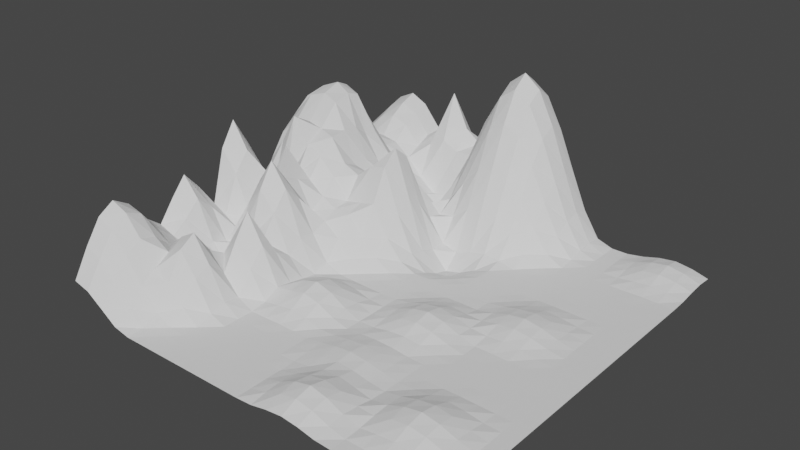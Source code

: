 # Source: Terrain.blend  (saved by Blender 2.82.7; exported with 4.5.12 LTS)
import bpy
from mathutils import Matrix  # noqa: F401  (used for matrix-valued properties, if any)

bpy.ops.wm.read_factory_settings(use_empty=True)
scene = bpy.context.scene
scene.name = 'Scene'

# ---- collections
col_collection = bpy.data.collections.new('Collection'); scene.collection.children.link(col_collection)

# ---- world
world_world = bpy.data.worlds.new('World'); scene.world = world_world
world_world.use_nodes = True; world_world.node_tree.nodes.clear()
_N = world_world.node_tree.nodes; _L = world_world.node_tree.links
n0 = _N.new('ShaderNodeOutputWorld'); n0.name = 'World Output'; n0.location = (300, 300)
n1 = _N.new('ShaderNodeBackground'); n1.name = 'Background'; n1.location = (10, 300)
n1.inputs[0].default_value = (0.05088, 0.05088, 0.05088, 1.0)
_L.new(n1.outputs[0], n0.inputs[0])
n0.is_active_output = True
world_world.color = (0.05088, 0.05088, 0.05088)
world_world.use_sun_shadow = False
world_world.sun_shadow_jitter_overblur = 0.0

# ---- meshes
me_plane = bpy.data.meshes.new('Plane')
me_plane.from_pydata([(-25.0, -25.0, 3.817), (25.0, -25.0, 0.0), (-25.0, 25.0, 5.824), (25.0, 25.0, 0.3482), (-25.0, 23.0, 5.553), (-25.0, 21.0, 5.794), (-25.0, 19.0, 6.236), (-25.0, 17.0, 9.274), (-25.04, 15.11, 12.34), (-25.21, 13.64, 14.14), (-25.29, 11.89, 14.42), (-25.18, 9.558, 12.84), (-25.01, 7.042, 11.11), (-25.0, 5.0, 8.372), (-25.0, 3.0, 5.166), (-25.0, 1.0, 11.71), (-25.0, -1.0, 15.18), (-25.0, -3.0, 12.17), (-25.0, -5.0, 5.221), (-25.0, -7.0, 8.543), (-25.0, -9.0, 10.85), (-25.0, -11.0, 8.543), (-25.0, -13.0, 5.971), (-25.0, -15.0, 7.532), (-25.0, -17.0, 10.09), (-25.0, -19.0, 11.27), (-25.0, -21.0, 10.06), (-25.0, -23.0, 7.2), (25.0, -23.0, 0.0), (25.0, -21.0, 0.0), (25.0, -19.0, 0.0), (25.0, -17.0, 0.0), (25.0, -15.0, 0.0), (25.0, -13.0, 0.0), (25.0, -11.0, 0.0), (25.0, -9.0, 0.0), (25.0, -7.0, 0.0), (25.0, -5.0, 0.0), (25.0, -3.0, 0.0), (25.0, -1.0, 0.0), (25.0, 1.0, 0.0), (25.0, 3.0, 0.0), (25.0, 5.0, 0.0), (25.0, 7.0, 0.0), (25.0, 9.0, 0.0), (25.0, 11.0, 0.0), (25.0, 13.0, 0.0), (25.0, 15.0, 0.0), (25.0, 17.0, 0.0), (25.0, 19.0, 0.08139), (25.0, 21.0, 0.3482), (25.0, 23.0, 0.4857), (-22.92, -25.0, 3.253), (-20.83, -25.0, 1.867), (-18.75, -25.0, 0.4505), (-16.67, -25.0, 0.0), (-14.58, -25.0, 0.0), (-12.5, -25.0, 0.0), (-10.42, -25.0, 0.0), (-8.333, -25.0, 0.0), (-6.25, -25.0, 0.0), (-4.167, -25.0, 0.0), (-2.083, -25.0, 0.0), (1.192e-06, -25.0, 0.0), (2.083, -25.0, 0.1143), (4.167, -25.0, 0.5346), (6.25, -25.0, 0.7564), (8.333, -25.0, 0.5346), (10.42, -25.0, 0.1143), (12.5, -25.0, 0.0), (14.58, -25.0, 0.0), (16.67, -25.0, 0.0), (18.75, -25.0, 0.0), (20.83, -25.0, 0.0), (22.92, -25.0, 0.0), (22.92, 25.0, 0.9064), (20.83, 25.0, 1.179), (18.75, 25.0, 0.9064), (16.67, 25.0, 0.3482), (14.58, 25.0, 0.002667), (12.5, 25.0, 0.0), (10.42, 25.0, 0.677), (8.333, 25.0, 3.871), (6.25, 25.0, 8.537), (4.167, 25.0, 13.39), (2.083, 25.0, 17.15), (-1.192e-06, 25.0, 18.61), (-2.083, 25.0, 17.15), (-4.167, 25.0, 13.39), (-6.25, 25.0, 8.537), (-8.333, 25.0, 8.337), (-10.42, 25.0, 11.12), (-12.5, 25.0, 7.458), (-14.58, 25.0, 9.033), (-16.67, 25.0, 11.55), (-18.75, 25.0, 12.57), (-20.83, 25.0, 11.55), (-22.92, 25.0, 9.033), (22.92, -23.0, 0.0), (20.83, -23.0, 0.0), (18.75, -23.0, 0.01482), (16.67, -23.0, 0.05345), (14.58, -23.0, 0.01482), (12.5, -23.0, 0.003745), (10.42, -23.0, 0.4889), (8.333, -23.0, 1.273), (6.25, -23.0, 1.655), (4.167, -23.0, 1.273), (2.083, -23.0, 0.4889), (-1.192e-06, -23.0, 0.003745), (-2.083, -23.0, 0.0), (-4.167, -23.0, 0.0), (-6.25, -23.0, 0.0), (-8.333, -23.0, 0.0), (-10.42, -23.0, 0.0), (-12.5, -23.0, 0.0), (-14.58, -23.0, 0.0), (-16.67, -23.0, 0.1443), (-18.75, -23.0, 1.795), (-20.83, -23.0, 4.208), (-22.92, -23.0, 6.342), (22.92, -21.0, 0.0), (20.83, -21.0, 0.08926), (18.75, -21.0, 0.4176), (16.67, -21.0, 0.5908), (14.58, -21.0, 0.4176), (12.5, -21.0, 0.1194), (10.42, -21.0, 0.6819), (8.333, -21.0, 1.622), (6.25, -21.0, 2.102), (4.167, -21.0, 1.622), (2.083, -21.0, 0.6819), (-1.192e-06, -21.0, 0.03027), (-2.083, -21.0, 0.0), (-4.167, -21.0, 0.0), (-6.25, -21.0, 0.0), (-8.333, -21.0, 0.0), (-10.42, -21.0, 0.0), (-12.5, -21.0, 0.0), (-14.58, -21.0, 0.1302), (-16.67, -21.0, 1.119), (-18.75, -21.0, 3.704), (-20.83, -21.0, 6.693), (-22.92, -21.0, 9.053), (22.92, -19.0, 0.002925), (20.83, -19.0, 0.3819), (18.75, -19.0, 0.994), (16.67, -19.0, 1.293), (14.58, -19.0, 0.994), (12.5, -19.0, 0.3851), (10.42, -19.0, 0.4918), (8.333, -19.0, 1.273), (6.25, -19.0, 1.664), (4.167, -19.0, 1.303), (2.083, -19.0, 0.4974), (-1.192e-06, -19.0, 0.003745), (-2.083, -19.0, 0.0), (-4.167, -19.0, 0.0), (-6.25, -19.0, 0.0), (-8.333, -19.0, 0.0), (-10.42, -19.0, 0.0), (-12.5, -19.0, 0.01522), (-14.58, -19.0, 1.605), (-16.67, -19.0, 3.922), (-18.75, -19.0, 5.001), (-20.83, -19.0, 7.961), (-22.92, -19.0, 10.44), (22.92, -17.0, 0.02364), (20.83, -17.0, 0.5326), (18.75, -17.0, 1.267), (16.67, -17.0, 1.642), (14.58, -17.0, 1.267), (12.5, -17.0, 0.5326), (10.42, -17.0, 0.1379), (8.333, -17.0, 0.5859), (6.25, -17.0, 0.9938), (4.167, -17.0, 0.8698), (2.083, -17.0, 0.3538), (-1.192e-06, -17.0, 0.05145), (-2.083, -17.0, 0.0), (-4.167, -17.0, 0.0), (-6.25, -17.0, 0.0), (-8.333, -17.0, 0.0), (-10.42, -17.0, 0.0), (-12.5, -17.0, 0.7932), (-14.58, -17.0, 4.366), (-16.67, -17.0, 7.241), (-18.75, -17.0, 6.189), (-20.83, -17.0, 7.392), (-22.92, -17.0, 9.558), (22.92, -15.0, 0.002925), (20.83, -15.0, 0.3819), (18.75, -15.0, 0.994), (16.67, -15.0, 1.293), (14.58, -15.0, 0.994), (12.5, -15.0, 0.3819), (10.42, -15.0, 0.004611), (8.333, -15.0, 0.2387), (6.25, -15.0, 0.6365), (4.167, -15.0, 0.7601), (2.083, -15.0, 0.5729), (-1.192e-06, -15.0, 0.2201), (-2.083, -15.0, 0.001686), (-4.167, -15.0, 0.0), (-6.25, -15.0, 0.0), (-8.333, -15.0, 0.0), (-10.42, -15.0, 0.0), (-12.5, -15.0, 1.283), (-14.58, -15.0, 5.284), (-16.67, -15.0, 8.463), (-18.75, -15.0, 7.315), (-20.83, -15.0, 5.458), (-22.92, -15.0, 6.908), (22.92, -13.0, 0.0), (20.83, -13.0, 0.08926), (18.75, -13.0, 0.4176), (16.67, -13.0, 0.5908), (14.58, -13.0, 0.4176), (12.5, -13.0, 0.08926), (10.42, -13.0, 0.01363), (8.333, -13.0, 0.307), (6.25, -13.0, 0.7303), (4.167, -13.0, 0.9464), (2.083, -13.0, 0.7303), (-1.192e-06, -13.0, 0.307), (-2.083, -13.0, 0.01363), (-4.167, -13.0, 0.02418), (-6.25, -13.0, 0.0872), (-8.333, -13.0, 0.02418), (-10.42, -13.0, 0.0), (-12.5, -13.0, 1.002), (-14.58, -13.0, 3.337), (-16.67, -13.0, 5.491), (-18.75, -13.0, 5.018), (-20.83, -13.0, 3.709), (-22.92, -13.0, 5.205), (22.92, -11.0, 0.0), (20.83, -11.0, 0.0), (18.75, -11.0, 0.01482), (16.67, -11.0, 0.05345), (14.58, -11.0, 0.01482), (12.5, -11.0, 0.0), (10.42, -11.0, 0.001686), (8.333, -11.0, 0.2201), (6.25, -11.0, 0.5729), (4.167, -11.0, 0.7452), (2.083, -11.0, 0.5729), (-1.192e-06, -11.0, 0.2201), (-2.083, -11.0, 0.1473), (-4.167, -11.0, 0.6812), (-6.25, -11.0, 0.9639), (-8.333, -11.0, 0.6812), (-10.42, -11.0, 0.3386), (-12.5, -11.0, 3.672), (-14.58, -11.0, 6.592), (-16.67, -11.0, 4.327), (-18.75, -11.0, 1.127), (-20.83, -11.0, 2.653), (-22.92, -11.0, 6.568), (22.92, -9.0, 0.0), (20.83, -9.0, 0.0), (18.75, -9.0, 0.0), (16.67, -9.0, 0.0), (14.58, -9.0, 0.0), (12.5, -9.0, 0.0), (10.42, -9.0, 0.0), (8.333, -9.0, 0.06773), (6.25, -9.0, 0.2987), (4.167, -9.0, 0.3561), (2.083, -9.0, 0.2407), (-1.192e-06, -9.0, 0.05621), (-2.083, -9.0, 0.623), (-4.167, -9.0, 1.622), (-6.25, -9.0, 2.109), (-8.333, -9.0, 1.622), (-10.42, -9.0, 1.335), (-12.5, -9.0, 5.868), (-14.58, -9.0, 9.425), (-16.67, -9.0, 6.223), (-18.75, -9.0, 1.027), (-20.83, -9.0, 3.519), (-22.92, -9.0, 8.373), (22.92, -7.0, 0.0), (20.83, -7.0, 0.0), (18.75, -7.0, 0.0), (16.67, -7.0, 0.0), (14.58, -7.0, 0.0), (12.5, -7.0, 0.0), (10.42, -7.0, 0.09814), (8.333, -7.0, 0.4591), (6.25, -7.0, 0.6581), (4.167, -7.0, 0.4899), (2.083, -7.0, 0.1067), (-1.192e-06, -7.0, 0.03857), (-2.083, -7.0, 0.8689), (-4.167, -7.0, 2.067), (-6.25, -7.0, 2.679), (-8.333, -7.0, 2.067), (-10.42, -7.0, 1.012), (-12.5, -7.0, 4.218), (-14.58, -7.0, 4.883), (-16.67, -7.0, 4.549), (-18.75, -7.0, 3.235), (-20.83, -7.0, 2.732), (-22.92, -7.0, 6.568), (22.92, -5.0, 0.0), (20.83, -5.0, 0.0), (18.75, -5.0, 0.0), (16.67, -5.0, 0.0), (14.58, -5.0, 0.0), (12.5, -5.0, 0.003216), (10.42, -5.0, 0.4199), (8.333, -5.0, 1.093), (6.25, -5.0, 1.421), (4.167, -5.0, 1.093), (2.083, -5.0, 0.4199), (-1.192e-06, -5.0, 0.007988), (-2.083, -5.0, 0.623), (-4.167, -5.0, 1.622), (-6.25, -5.0, 2.109), (-8.333, -5.0, 1.622), (-10.42, -5.0, 0.6425), (-12.5, -5.0, 2.943), (-14.58, -5.0, 7.657), (-16.67, -5.0, 9.962), (-18.75, -5.0, 7.657), (-20.83, -5.0, 3.508), (-22.92, -5.0, 4.683), (22.92, -3.0, 0.0), (20.83, -3.0, 0.0), (18.75, -3.0, 0.0), (16.67, -3.0, 0.0126), (14.58, -3.0, 0.04543), (12.5, -3.0, 0.03859), (10.42, -3.0, 0.5856), (8.333, -3.0, 1.393), (6.25, -3.0, 1.805), (4.167, -3.0, 1.393), (2.083, -3.0, 0.5856), (-1.192e-06, -3.0, 0.02599), (-2.083, -3.0, 0.1456), (-4.167, -3.0, 0.6812), (-6.25, -3.0, 0.9639), (-8.333, -3.0, 0.6812), (-10.42, -3.0, 0.3279), (-12.5, -3.0, 4.24), (-14.58, -3.0, 10.02), (-16.67, -3.0, 12.92), (-18.75, -3.0, 9.913), (-20.83, -3.0, 4.474), (-22.92, -3.0, 9.381), (22.92, -1.0, 0.0), (20.83, -1.0, 0.0), (18.75, -1.0, 0.07586), (16.67, -1.0, 0.3549), (14.58, -1.0, 0.5021), (12.5, -1.0, 0.3577), (10.42, -1.0, 0.4955), (8.333, -1.0, 1.093), (6.25, -1.0, 1.421), (4.167, -1.0, 1.093), (2.083, -1.0, 0.4199), (-1.192e-06, -1.0, 0.003216), (-2.083, -1.0, 0.0), (-4.167, -1.0, 0.02418), (-6.25, -1.0, 0.0872), (-8.333, -1.0, 0.177), (-10.42, -1.0, 1.014), (-12.5, -1.0, 4.166), (-14.58, -1.0, 8.121), (-16.67, -1.0, 10.03), (-18.75, -1.0, 8.317), (-20.83, -1.0, 5.84), (-22.92, -1.0, 11.86), (22.92, 1.0, 0.0), (20.83, 1.0, 0.002486), (18.75, 1.0, 0.3245), (16.67, 1.0, 0.8448), (14.58, 1.0, 1.099), (12.5, 1.0, 0.8448), (10.42, 1.0, 0.4209), (8.333, 1.0, 0.4616), (6.25, 1.0, 0.6496), (4.167, 1.0, 0.4591), (2.083, 1.0, 0.09814), (-1.192e-06, 1.0, 0.0), (-2.083, 1.0, 0.0), (-4.167, 1.0, 0.0), (-6.25, 1.0, 0.153), (-8.333, 1.0, 1.399), (-10.42, 1.0, 3.342), (-12.5, 1.0, 4.987), (-14.58, 1.0, 5.626), (-16.67, 1.0, 9.216), (-18.11, 0.7639, 13.18), (-20.83, 1.0, 8.023), (-22.92, 1.0, 9.015), (22.92, 3.0, 0.0), (20.83, 3.0, 0.02009), (18.75, 3.0, 0.4527), (16.67, 3.0, 1.077), (14.58, 3.0, 1.395), (12.5, 3.0, 1.077), (10.42, 3.0, 0.4527), (8.333, 3.0, 0.03638), (6.25, 3.0, 0.05876), (4.167, 3.0, 0.0163), (2.083, 3.0, 0.0), (-1.192e-06, 3.0, 0.0), (-2.083, 3.0, 0.0), (-4.167, 3.0, 0.106), (-6.25, 3.0, 1.399), (-8.333, 3.0, 3.342), (-10.42, 3.0, 5.774), (-12.5, 3.0, 5.848), (-14.58, 3.0, 6.802), (-16.67, 3.0, 8.413), (-18.75, 3.0, 8.606), (-20.83, 3.0, 6.442), (-22.92, 3.0, 5.626), (22.92, 5.0, 0.0), (20.83, 5.0, 0.002486), (18.75, 5.0, 0.3245), (16.67, 5.0, 0.8448), (14.58, 5.0, 1.099), (12.5, 5.0, 0.8448), (10.42, 5.0, 0.3245), (8.333, 5.0, 0.002486), (6.25, 5.0, 0.0), (4.167, 5.0, 0.0), (2.083, 5.0, 0.0), (-1.192e-06, 5.0, -0.02091), (-2.083, 5.0, -0.0754), (-4.167, 5.0, 0.7663), (-6.25, 5.0, 3.155), (-8.333, 5.0, 7.013), (-10.42, 5.0, 6.507), (-12.5, 5.0, 6.11), (-14.58, 5.0, 8.629), (-16.67, 5.0, 10.74), (-18.75, 5.0, 11.67), (-20.83, 5.0, 14.84), (-22.92, 5.0, 11.21), (22.92, 7.0, 0.0), (20.83, 7.0, 0.0), (18.75, 7.0, 0.07586), (16.67, 7.0, 0.3549), (14.58, 7.0, 0.5021), (12.5, 7.0, 0.3549), (10.42, 7.0, 0.07586), (8.333, 7.0, 0.0), (6.25, 7.0, 0.0), (4.167, 7.0, 0.0), (2.083, 7.0, -0.1259), (-1.192e-06, 7.0, -0.5891), (-2.083, 7.0, -0.816), (-4.167, 7.0, 1.03), (-6.25, 7.0, 5.505), (-8.333, 7.0, 11.03), (-10.42, 7.0, 10.44), (-12.5, 7.0, 8.809), (-14.58, 7.0, 9.711), (-16.71, 7.124, 12.55), (-18.95, 7.613, 12.9), (-21.13, 7.883, 13.21), (-23.12, 7.613, 12.91), (22.92, 9.0, 0.0), (20.83, 9.0, 0.0), (18.75, 9.0, 0.0), (16.67, 9.0, 0.0126), (14.58, 9.0, 0.04543), (12.5, 9.0, 0.0126), (10.42, 9.0, 0.0), (8.333, 9.0, 0.0), (6.25, 9.0, 0.0), (4.167, 9.0, -0.004126), (2.083, 9.0, -0.5388), (-1.192e-06, 9.0, -1.402), (-2.083, 9.0, -1.766), (-4.167, 9.0, 0.6748), (-6.25, 9.0, 6.885), (-8.333, 9.0, 12.77), (-10.42, 9.0, 10.39), (-12.5, 9.0, 8.299), (-14.58, 9.0, 8.804), (-16.84, 9.53, 12.61), (-19.3, 10.66, 15.3), (-21.55, 11.16, 15.87), (-23.47, 10.66, 15.3), (22.92, 11.0, 0.0), (20.83, 11.0, 0.0), (18.75, 11.0, 0.0), (16.67, 11.0, 0.0), (14.58, 11.0, 0.0), (12.5, 11.0, 0.0), (10.42, 11.0, 0.0), (8.333, 11.0, 0.0), (6.25, 11.0, 0.0), (4.167, 11.0, -0.03335), (2.083, 11.0, -0.7514), (-1.192e-06, 11.0, -1.788), (-2.083, 11.0, -2.299), (-4.167, 11.0, -0.051), (-6.25, 11.0, 5.439), (-8.333, 11.0, 11.12), (-10.42, 11.0, 8.212), (-12.5, 11.0, 5.891), (-14.58, 11.0, 8.826), (-16.89, 11.67, 12.31), (-19.45, 13.11, 15.78), (-21.74, 13.74, 16.54), (-23.62, 13.11, 15.82), (22.92, 13.0, 0.0), (20.83, 13.0, 0.0), (18.75, 13.0, 0.0), (16.67, 13.0, 0.0), (14.58, 13.0, 0.0), (12.5, 13.0, 0.0), (10.42, 13.0, 0.0), (8.333, 13.0, 0.0), (6.25, 13.0, 0.006667), (4.167, 13.0, 0.4663), (2.083, 13.0, 0.6329), (-1.192e-06, 13.0, 0.1528), (-2.083, 13.0, -0.5825), (-4.167, 13.0, -0.04913), (-6.25, 13.0, 2.978), (-8.333, 13.0, 7.033), (-10.42, 13.0, 7.857), (-12.5, 13.0, 6.257), (-14.58, 13.0, 8.214), (-16.76, 13.29, 11.0), (-19.3, 14.66, 15.3), (-21.55, 15.16, 15.87), (-23.47, 14.66, 15.3), (22.92, 15.0, 0.0), (20.83, 15.0, 0.0), (18.75, 15.0, 0.0), (16.67, 15.0, 0.0), (14.58, 15.0, 0.0), (12.5, 15.0, 0.0), (10.42, 15.0, 0.0), (8.333, 15.0, 0.05586), (6.25, 15.0, 1.194), (4.167, 15.0, 2.99), (2.083, 15.0, 4.508), (-1.192e-06, 15.0, 5.093), (-2.083, 15.0, 4.435), (-4.167, 15.0, 2.879), (-6.25, 15.0, 2.444), (-8.333, 15.0, 3.342), (-10.42, 15.0, 6.039), (-12.5, 15.0, 7.756), (-14.58, 15.0, 8.524), (-16.67, 15.02, 10.79), (-18.95, 15.61, 12.91), (-21.13, 15.88, 13.21), (-23.12, 15.61, 12.91), (22.92, 17.0, 0.01351), (20.83, 17.0, 0.04874), (18.75, 17.0, 0.01351), (16.67, 17.0, 0.0), (14.58, 17.0, 0.0), (12.5, 17.0, 0.0), (10.42, 17.0, 0.0), (8.333, 17.0, 1.049), (6.25, 17.0, 3.681), (4.167, 17.0, 6.709), (2.083, 17.0, 9.067), (-1.192e-06, 17.0, 9.955), (-2.083, 17.0, 9.067), (-4.167, 17.0, 6.709), (-6.25, 17.0, 3.831), (-8.333, 17.0, 2.337), (-10.42, 17.0, 3.342), (-12.5, 17.0, 5.082), (-14.58, 17.0, 6.321), (-16.67, 17.0, 8.378), (-18.75, 17.0, 9.274), (-20.83, 17.0, 9.274), (-22.92, 17.0, 9.274), (22.92, 19.0, 0.3808), (20.83, 19.0, 0.5387), (18.75, 19.0, 0.3808), (16.67, 19.0, 0.08139), (14.58, 19.0, 0.0), (12.5, 19.0, 0.0), (10.42, 19.0, 0.2349), (8.333, 19.0, 2.585), (6.25, 19.0, 6.433), (4.167, 19.0, 10.52), (2.083, 19.0, 13.66), (-1.192e-06, 19.0, 14.84), (-2.083, 19.0, 13.66), (-4.167, 19.0, 10.52), (-6.25, 19.0, 6.433), (-8.333, 19.0, 3.082), (-10.42, 19.0, 2.627), (-12.5, 19.0, 4.259), (-14.58, 19.0, 6.478), (-16.67, 19.0, 8.064), (-18.75, 19.0, 8.498), (-20.83, 19.0, 8.154), (-22.92, 19.0, 7.266), (22.92, 21.0, 0.9064), (20.83, 21.0, 1.179), (18.75, 21.0, 0.9064), (16.67, 21.0, 0.3482), (14.58, 21.0, 0.002667), (12.5, 21.0, 0.0), (10.42, 21.0, 0.677), (8.333, 21.0, 3.871), (6.25, 21.0, 8.537), (4.167, 21.0, 13.39), (2.083, 21.0, 17.15), (-1.192e-06, 21.0, 18.61), (-2.083, 21.0, 17.15), (-4.167, 21.0, 13.39), (-6.25, 21.0, 8.537), (-8.333, 21.0, 8.308), (-10.42, 21.0, 9.258), (-12.5, 21.0, 8.341), (-14.58, 21.0, 7.439), (-16.67, 21.0, 9.851), (-18.75, 21.0, 10.67), (-20.83, 21.0, 9.982), (-22.92, 21.0, 8.164), (22.92, 23.0, 1.155), (20.83, 23.0, 1.497), (18.75, 23.0, 1.155), (16.67, 23.0, 0.4857), (14.58, 23.0, 0.02156), (12.5, 23.0, 0.0), (10.42, 23.0, 0.8775), (8.333, 23.0, 4.365), (6.25, 23.0, 9.323), (4.167, 23.0, 14.46), (2.083, 23.0, 18.49), (-1.192e-06, 23.0, 20.12), (-2.083, 23.0, 18.49), (-4.167, 23.0, 14.46), (-6.25, 23.0, 9.323), (-8.333, 23.0, 10.82), (-10.42, 23.0, 15.11), (-12.5, 23.0, 9.778), (-14.58, 23.0, 8.363), (-16.67, 23.0, 10.83), (-18.75, 23.0, 11.84), (-20.83, 23.0, 10.93), (-22.92, 23.0, 8.581)], [], [(627, 51, 3, 75), (74, 1, 28, 98), (98, 28, 29, 121), (121, 29, 30, 144), (144, 30, 31, 167), (167, 31, 32, 190), (190, 32, 33, 213), (213, 33, 34, 236), (236, 34, 35, 259), (259, 35, 36, 282), (282, 36, 37, 305), (305, 37, 38, 328), (328, 38, 39, 351), (351, 39, 40, 374), (374, 40, 41, 397), (397, 41, 42, 420), (420, 42, 43, 443), (443, 43, 44, 466), (466, 44, 45, 489), (489, 45, 46, 512), (512, 46, 47, 535), (535, 47, 48, 558), (558, 48, 49, 581), (581, 49, 50, 604), (604, 50, 51, 627), (5, 626, 649, 4), (626, 625, 648, 649), (625, 624, 647, 648), (624, 623, 646, 647), (623, 622, 645, 646), (622, 621, 644, 645), (621, 620, 643, 644), (620, 619, 642, 643), (619, 618, 641, 642), (618, 617, 640, 641), (617, 616, 639, 640), (616, 615, 638, 639), (615, 614, 637, 638), (614, 613, 636, 637), (613, 612, 635, 636), (612, 611, 634, 635), (611, 610, 633, 634), (610, 609, 632, 633), (609, 608, 631, 632), (608, 607, 630, 631), (607, 606, 629, 630), (606, 605, 628, 629), (605, 604, 627, 628), (6, 603, 626, 5), (603, 602, 625, 626), (602, 601, 624, 625), (601, 600, 623, 624), (600, 599, 622, 623), (599, 598, 621, 622), (598, 597, 620, 621), (597, 596, 619, 620), (596, 595, 618, 619), (595, 594, 617, 618), (594, 593, 616, 617), (593, 592, 615, 616), (592, 591, 614, 615), (591, 590, 613, 614), (590, 589, 612, 613), (589, 588, 611, 612), (588, 587, 610, 611), (587, 586, 609, 610), (586, 585, 608, 609), (585, 584, 607, 608), (584, 583, 606, 607), (583, 582, 605, 606), (582, 581, 604, 605), (7, 580, 603, 6), (580, 579, 602, 603), (579, 578, 601, 602), (578, 577, 600, 601), (577, 576, 599, 600), (576, 575, 598, 599), (575, 574, 597, 598), (574, 573, 596, 597), (573, 572, 595, 596), (572, 571, 594, 595), (571, 570, 593, 594), (570, 569, 592, 593), (569, 568, 591, 592), (568, 567, 590, 591), (567, 566, 589, 590), (566, 565, 588, 589), (565, 564, 587, 588), (564, 563, 586, 587), (563, 562, 585, 586), (562, 561, 584, 585), (561, 560, 583, 584), (560, 559, 582, 583), (559, 558, 581, 582), (8, 557, 580, 7), (557, 556, 579, 580), (556, 555, 578, 579), (555, 554, 577, 578), (554, 553, 576, 577), (553, 552, 575, 576), (552, 551, 574, 575), (551, 550, 573, 574), (550, 549, 572, 573), (549, 548, 571, 572), (548, 547, 570, 571), (547, 546, 569, 570), (546, 545, 568, 569), (545, 544, 567, 568), (544, 543, 566, 567), (543, 542, 565, 566), (542, 541, 564, 565), (541, 540, 563, 564), (540, 539, 562, 563), (539, 538, 561, 562), (538, 537, 560, 561), (537, 536, 559, 560), (536, 535, 558, 559), (9, 534, 557, 8), (534, 533, 556, 557), (533, 532, 555, 556), (532, 531, 554, 555), (531, 530, 553, 554), (530, 529, 552, 553), (529, 528, 551, 552), (528, 527, 550, 551), (527, 526, 549, 550), (526, 525, 548, 549), (525, 524, 547, 548), (524, 523, 546, 547), (523, 522, 545, 546), (522, 521, 544, 545), (521, 520, 543, 544), (520, 519, 542, 543), (519, 518, 541, 542), (518, 517, 540, 541), (517, 516, 539, 540), (516, 515, 538, 539), (515, 514, 537, 538), (514, 513, 536, 537), (513, 512, 535, 536), (10, 511, 534, 9), (511, 510, 533, 534), (510, 509, 532, 533), (509, 508, 531, 532), (508, 507, 530, 531), (507, 506, 529, 530), (506, 505, 528, 529), (505, 504, 527, 528), (504, 503, 526, 527), (503, 502, 525, 526), (502, 501, 524, 525), (501, 500, 523, 524), (500, 499, 522, 523), (499, 498, 521, 522), (498, 497, 520, 521), (497, 496, 519, 520), (496, 495, 518, 519), (495, 494, 517, 518), (494, 493, 516, 517), (493, 492, 515, 516), (492, 491, 514, 515), (491, 490, 513, 514), (490, 489, 512, 513), (11, 488, 511, 10), (488, 487, 510, 511), (487, 486, 509, 510), (486, 485, 508, 509), (485, 484, 507, 508), (484, 483, 506, 507), (483, 482, 505, 506), (482, 481, 504, 505), (481, 480, 503, 504), (480, 479, 502, 503), (479, 478, 501, 502), (478, 477, 500, 501), (477, 476, 499, 500), (476, 475, 498, 499), (475, 474, 497, 498), (474, 473, 496, 497), (473, 472, 495, 496), (472, 471, 494, 495), (471, 470, 493, 494), (470, 469, 492, 493), (469, 468, 491, 492), (468, 467, 490, 491), (467, 466, 489, 490), (12, 465, 488, 11), (465, 464, 487, 488), (464, 463, 486, 487), (463, 462, 485, 486), (462, 461, 484, 485), (461, 460, 483, 484), (460, 459, 482, 483), (459, 458, 481, 482), (458, 457, 480, 481), (457, 456, 479, 480), (456, 455, 478, 479), (455, 454, 477, 478), (454, 453, 476, 477), (453, 452, 475, 476), (452, 451, 474, 475), (451, 450, 473, 474), (450, 449, 472, 473), (449, 448, 471, 472), (448, 447, 470, 471), (447, 446, 469, 470), (446, 445, 468, 469), (445, 444, 467, 468), (444, 443, 466, 467), (13, 442, 465, 12), (442, 441, 464, 465), (441, 440, 463, 464), (440, 439, 462, 463), (439, 438, 461, 462), (438, 437, 460, 461), (437, 436, 459, 460), (436, 435, 458, 459), (435, 434, 457, 458), (434, 433, 456, 457), (433, 432, 455, 456), (432, 431, 454, 455), (431, 430, 453, 454), (430, 429, 452, 453), (429, 428, 451, 452), (428, 427, 450, 451), (427, 426, 449, 450), (426, 425, 448, 449), (425, 424, 447, 448), (424, 423, 446, 447), (423, 422, 445, 446), (422, 421, 444, 445), (421, 420, 443, 444), (14, 419, 442, 13), (419, 418, 441, 442), (418, 417, 440, 441), (417, 416, 439, 440), (416, 415, 438, 439), (415, 414, 437, 438), (414, 413, 436, 437), (413, 412, 435, 436), (412, 411, 434, 435), (411, 410, 433, 434), (410, 409, 432, 433), (409, 408, 431, 432), (408, 407, 430, 431), (407, 406, 429, 430), (406, 405, 428, 429), (405, 404, 427, 428), (404, 403, 426, 427), (403, 402, 425, 426), (402, 401, 424, 425), (401, 400, 423, 424), (400, 399, 422, 423), (399, 398, 421, 422), (398, 397, 420, 421), (15, 396, 419, 14), (396, 395, 418, 419), (395, 394, 417, 418), (394, 393, 416, 417), (393, 392, 415, 416), (392, 391, 414, 415), (391, 390, 413, 414), (390, 389, 412, 413), (389, 388, 411, 412), (388, 387, 410, 411), (387, 386, 409, 410), (386, 385, 408, 409), (385, 384, 407, 408), (384, 383, 406, 407), (383, 382, 405, 406), (382, 381, 404, 405), (381, 380, 403, 404), (380, 379, 402, 403), (379, 378, 401, 402), (378, 377, 400, 401), (377, 376, 399, 400), (376, 375, 398, 399), (375, 374, 397, 398), (16, 373, 396, 15), (373, 372, 395, 396), (372, 371, 394, 395), (371, 370, 393, 394), (370, 369, 392, 393), (369, 368, 391, 392), (368, 367, 390, 391), (367, 366, 389, 390), (366, 365, 388, 389), (365, 364, 387, 388), (364, 363, 386, 387), (363, 362, 385, 386), (362, 361, 384, 385), (361, 360, 383, 384), (360, 359, 382, 383), (359, 358, 381, 382), (358, 357, 380, 381), (357, 356, 379, 380), (356, 355, 378, 379), (355, 354, 377, 378), (354, 353, 376, 377), (353, 352, 375, 376), (352, 351, 374, 375), (17, 350, 373, 16), (350, 349, 372, 373), (349, 348, 371, 372), (348, 347, 370, 371), (347, 346, 369, 370), (346, 345, 368, 369), (345, 344, 367, 368), (344, 343, 366, 367), (343, 342, 365, 366), (342, 341, 364, 365), (341, 340, 363, 364), (340, 339, 362, 363), (339, 338, 361, 362), (338, 337, 360, 361), (337, 336, 359, 360), (336, 335, 358, 359), (335, 334, 357, 358), (334, 333, 356, 357), (333, 332, 355, 356), (332, 331, 354, 355), (331, 330, 353, 354), (330, 329, 352, 353), (329, 328, 351, 352), (18, 327, 350, 17), (327, 326, 349, 350), (326, 325, 348, 349), (325, 324, 347, 348), (324, 323, 346, 347), (323, 322, 345, 346), (322, 321, 344, 345), (321, 320, 343, 344), (320, 319, 342, 343), (319, 318, 341, 342), (318, 317, 340, 341), (317, 316, 339, 340), (316, 315, 338, 339), (315, 314, 337, 338), (314, 313, 336, 337), (313, 312, 335, 336), (312, 311, 334, 335), (311, 310, 333, 334), (310, 309, 332, 333), (309, 308, 331, 332), (308, 307, 330, 331), (307, 306, 329, 330), (306, 305, 328, 329), (19, 304, 327, 18), (304, 303, 326, 327), (303, 302, 325, 326), (302, 301, 324, 325), (301, 300, 323, 324), (300, 299, 322, 323), (299, 298, 321, 322), (298, 297, 320, 321), (297, 296, 319, 320), (296, 295, 318, 319), (295, 294, 317, 318), (294, 293, 316, 317), (293, 292, 315, 316), (292, 291, 314, 315), (291, 290, 313, 314), (290, 289, 312, 313), (289, 288, 311, 312), (288, 287, 310, 311), (287, 286, 309, 310), (286, 285, 308, 309), (285, 284, 307, 308), (284, 283, 306, 307), (283, 282, 305, 306), (20, 281, 304, 19), (281, 280, 303, 304), (280, 279, 302, 303), (279, 278, 301, 302), (278, 277, 300, 301), (277, 276, 299, 300), (276, 275, 298, 299), (275, 274, 297, 298), (274, 273, 296, 297), (273, 272, 295, 296), (272, 271, 294, 295), (271, 270, 293, 294), (270, 269, 292, 293), (269, 268, 291, 292), (268, 267, 290, 291), (267, 266, 289, 290), (266, 265, 288, 289), (265, 264, 287, 288), (264, 263, 286, 287), (263, 262, 285, 286), (262, 261, 284, 285), (261, 260, 283, 284), (260, 259, 282, 283), (21, 258, 281, 20), (258, 257, 280, 281), (257, 256, 279, 280), (256, 255, 278, 279), (255, 254, 277, 278), (254, 253, 276, 277), (253, 252, 275, 276), (252, 251, 274, 275), (251, 250, 273, 274), (250, 249, 272, 273), (249, 248, 271, 272), (248, 247, 270, 271), (247, 246, 269, 270), (246, 245, 268, 269), (245, 244, 267, 268), (244, 243, 266, 267), (243, 242, 265, 266), (242, 241, 264, 265), (241, 240, 263, 264), (240, 239, 262, 263), (239, 238, 261, 262), (238, 237, 260, 261), (237, 236, 259, 260), (22, 235, 258, 21), (235, 234, 257, 258), (234, 233, 256, 257), (233, 232, 255, 256), (232, 231, 254, 255), (231, 230, 253, 254), (230, 229, 252, 253), (229, 228, 251, 252), (228, 227, 250, 251), (227, 226, 249, 250), (226, 225, 248, 249), (225, 224, 247, 248), (224, 223, 246, 247), (223, 222, 245, 246), (222, 221, 244, 245), (221, 220, 243, 244), (220, 219, 242, 243), (219, 218, 241, 242), (218, 217, 240, 241), (217, 216, 239, 240), (216, 215, 238, 239), (215, 214, 237, 238), (214, 213, 236, 237), (23, 212, 235, 22), (212, 211, 234, 235), (211, 210, 233, 234), (210, 209, 232, 233), (209, 208, 231, 232), (208, 207, 230, 231), (207, 206, 229, 230), (206, 205, 228, 229), (205, 204, 227, 228), (204, 203, 226, 227), (203, 202, 225, 226), (202, 201, 224, 225), (201, 200, 223, 224), (200, 199, 222, 223), (199, 198, 221, 222), (198, 197, 220, 221), (197, 196, 219, 220), (196, 195, 218, 219), (195, 194, 217, 218), (194, 193, 216, 217), (193, 192, 215, 216), (192, 191, 214, 215), (191, 190, 213, 214), (24, 189, 212, 23), (189, 188, 211, 212), (188, 187, 210, 211), (187, 186, 209, 210), (186, 185, 208, 209), (185, 184, 207, 208), (184, 183, 206, 207), (183, 182, 205, 206), (182, 181, 204, 205), (181, 180, 203, 204), (180, 179, 202, 203), (179, 178, 201, 202), (178, 177, 200, 201), (177, 176, 199, 200), (176, 175, 198, 199), (175, 174, 197, 198), (174, 173, 196, 197), (173, 172, 195, 196), (172, 171, 194, 195), (171, 170, 193, 194), (170, 169, 192, 193), (169, 168, 191, 192), (168, 167, 190, 191), (25, 166, 189, 24), (166, 165, 188, 189), (165, 164, 187, 188), (164, 163, 186, 187), (163, 162, 185, 186), (162, 161, 184, 185), (161, 160, 183, 184), (160, 159, 182, 183), (159, 158, 181, 182), (158, 157, 180, 181), (157, 156, 179, 180), (156, 155, 178, 179), (155, 154, 177, 178), (154, 153, 176, 177), (153, 152, 175, 176), (152, 151, 174, 175), (151, 150, 173, 174), (150, 149, 172, 173), (149, 148, 171, 172), (148, 147, 170, 171), (147, 146, 169, 170), (146, 145, 168, 169), (145, 144, 167, 168), (26, 143, 166, 25), (143, 142, 165, 166), (142, 141, 164, 165), (141, 140, 163, 164), (140, 139, 162, 163), (139, 138, 161, 162), (138, 137, 160, 161), (137, 136, 159, 160), (136, 135, 158, 159), (135, 134, 157, 158), (134, 133, 156, 157), (133, 132, 155, 156), (132, 131, 154, 155), (131, 130, 153, 154), (130, 129, 152, 153), (129, 128, 151, 152), (128, 127, 150, 151), (127, 126, 149, 150), (126, 125, 148, 149), (125, 124, 147, 148), (124, 123, 146, 147), (123, 122, 145, 146), (122, 121, 144, 145), (27, 120, 143, 26), (120, 119, 142, 143), (119, 118, 141, 142), (118, 117, 140, 141), (117, 116, 139, 140), (116, 115, 138, 139), (115, 114, 137, 138), (114, 113, 136, 137), (113, 112, 135, 136), (112, 111, 134, 135), (111, 110, 133, 134), (110, 109, 132, 133), (109, 108, 131, 132), (108, 107, 130, 131), (107, 106, 129, 130), (106, 105, 128, 129), (105, 104, 127, 128), (104, 103, 126, 127), (103, 102, 125, 126), (102, 101, 124, 125), (101, 100, 123, 124), (100, 99, 122, 123), (99, 98, 121, 122), (0, 52, 120, 27), (52, 53, 119, 120), (53, 54, 118, 119), (54, 55, 117, 118), (55, 56, 116, 117), (56, 57, 115, 116), (57, 58, 114, 115), (58, 59, 113, 114), (59, 60, 112, 113), (60, 61, 111, 112), (61, 62, 110, 111), (62, 63, 109, 110), (63, 64, 108, 109), (64, 65, 107, 108), (65, 66, 106, 107), (66, 67, 105, 106), (67, 68, 104, 105), (68, 69, 103, 104), (69, 70, 102, 103), (70, 71, 101, 102), (71, 72, 100, 101), (72, 73, 99, 100), (73, 74, 98, 99), (4, 649, 97, 2), (649, 648, 96, 97), (648, 647, 95, 96), (647, 646, 94, 95), (646, 645, 93, 94), (645, 644, 92, 93), (644, 643, 91, 92), (643, 642, 90, 91), (642, 641, 89, 90), (641, 640, 88, 89), (640, 639, 87, 88), (639, 638, 86, 87), (638, 637, 85, 86), (637, 636, 84, 85), (636, 635, 83, 84), (635, 634, 82, 83), (634, 633, 81, 82), (633, 632, 80, 81), (632, 631, 79, 80), (631, 630, 78, 79), (630, 629, 77, 78), (629, 628, 76, 77), (628, 627, 75, 76)])
_uv = me_plane.uv_layers.new(name='UVMap')
_uv.uv.foreach_set('vector', [0.9583, 0.96, 1.0, 0.96, 1.0, 1.0, 0.9583, 1.0, 0.9583, 0.0, 1.0, 0.0, 1.0, 0.04, 0.9583, 0.04, 0.9583, 0.04, 1.0, 0.04, 1.0, 0.08, 0.9583, 0.08, 0.9583, 0.08, 1.0, 0.08, 1.0, 0.12, 0.9583, 0.12, 0.9583, 0.12, 1.0, 0.12, 1.0, 0.16, 0.9583, 0.16, 0.9583, 0.16, 1.0, 0.16, 1.0, 0.2, 0.9583, 0.2, 0.9583, 0.2, 1.0, 0.2, 1.0, 0.24, 0.9583, 0.24, 0.9583, 0.24, 1.0, 0.24, 1.0, 0.28, 0.9583, 0.28, 0.9583, 0.28, 1.0, 0.28, 1.0, 0.32, 0.9583, 0.32, 0.9583, 0.32, 1.0, 0.32, 1.0, 0.36, 0.9583, 0.36, 0.9583, 0.36, 1.0, 0.36, 1.0, 0.4, 0.9583, 0.4, 0.9583, 0.4, 1.0, 0.4, 1.0, 0.44, 0.9583, 0.44, 0.9583, 0.44, 1.0, 0.44, 1.0, 0.48, 0.9583, 0.48, 0.9583, 0.48, 1.0, 0.48, 1.0, 0.52, 0.9583, 0.52, 0.9583, 0.52, 1.0, 0.52, 1.0, 0.56, 0.9583, 0.56, 0.9583, 0.56, 1.0, 0.56, 1.0, 0.6, 0.9583, 0.6, 0.9583, 0.6, 1.0, 0.6, 1.0, 0.64, 0.9583, 0.64, 0.9583, 0.64, 1.0, 0.64, 1.0, 0.68, 0.9583, 0.68, 0.9583, 0.68, 1.0, 0.68, 1.0, 0.72, 0.9583, 0.72, 0.9583, 0.72, 1.0, 0.72, 1.0, 0.76, 0.9583, 0.76, 0.9583, 0.76, 1.0, 0.76, 1.0, 0.8, 0.9583, 0.8, 0.9583, 0.8, 1.0, 0.8, 1.0, 0.84, 0.9583, 0.84, 0.9583, 0.84, 1.0, 0.84, 1.0, 0.88, 0.9583, 0.88, 0.9583, 0.88, 1.0, 0.88, 1.0, 0.92, 0.9583, 0.92, 0.9583, 0.92, 1.0, 0.92, 1.0, 0.96, 0.9583, 0.96, 0.0, 0.92, 0.04167, 0.92, 0.04167, 0.96, 0.0, 0.96, 0.04167, 0.92, 0.08333, 0.92, 0.08333, 0.96, 0.04167, 0.96, 0.08333, 0.92, 0.125, 0.92, 0.125, 0.96, 0.08333, 0.96, 0.125, 0.92, 0.1667, 0.92, 0.1667, 0.96, 0.125, 0.96, 0.1667, 0.92, 0.2083, 0.92, 0.2083, 0.96, 0.1667, 0.96, 0.2083, 0.92, 0.25, 0.92, 0.25, 0.96, 0.2083, 0.96, 0.25, 0.92, 0.2917, 0.92, 0.2917, 0.96, 0.25, 0.96, 0.2917, 0.92, 0.3333, 0.92, 0.3333, 0.96, 0.2917, 0.96, 0.3333, 0.92, 0.375, 0.92, 0.375, 0.96, 0.3333, 0.96, 0.375, 0.92, 0.4167, 0.92, 0.4167, 0.96, 0.375, 0.96, 0.4167, 0.92, 0.4583, 0.92, 0.4583, 0.96, 0.4167, 0.96, 0.4583, 0.92, 0.5, 0.92, 0.5, 0.96, 0.4583, 0.96, 0.5, 0.92, 0.5417, 0.92, 0.5417, 0.96, 0.5, 0.96, 0.5417, 0.92, 0.5833, 0.92, 0.5833, 0.96, 0.5417, 0.96, 0.5833, 0.92, 0.625, 0.92, 0.625, 0.96, 0.5833, 0.96, 0.625, 0.92, 0.6667, 0.92, 0.6667, 0.96, 0.625, 0.96, 0.6667, 0.92, 0.7083, 0.92, 0.7083, 0.96, 0.6667, 0.96, 0.7083, 0.92, 0.75, 0.92, 0.75, 0.96, 0.7083, 0.96, 0.75, 0.92, 0.7917, 0.92, 0.7917, 0.96, 0.75, 0.96, 0.7917, 0.92, 0.8333, 0.92, 0.8333, 0.96, 0.7917, 0.96, 0.8333, 0.92, 0.875, 0.92, 0.875, 0.96, 0.8333, 0.96, 0.875, 0.92, 0.9167, 0.92, 0.9167, 0.96, 0.875, 0.96, 0.9167, 0.92, 0.9583, 0.92, 0.9583, 0.96, 0.9167, 0.96, 0.0, 0.88, 0.04167, 0.88, 0.04167, 0.92, 0.0, 0.92, 0.04167, 0.88, 0.08333, 0.88, 0.08333, 0.92, 0.04167, 0.92, 0.08333, 0.88, 0.125, 0.88, 0.125, 0.92, 0.08333, 0.92, 0.125, 0.88, 0.1667, 0.88, 0.1667, 0.92, 0.125, 0.92, 0.1667, 0.88, 0.2083, 0.88, 0.2083, 0.92, 0.1667, 0.92, 0.2083, 0.88, 0.25, 0.88, 0.25, 0.92, 0.2083, 0.92, 0.25, 0.88, 0.2917, 0.88, 0.2917, 0.92, 0.25, 0.92, 0.2917, 0.88, 0.3333, 0.88, 0.3333, 0.92, 0.2917, 0.92, 0.3333, 0.88, 0.375, 0.88, 0.375, 0.92, 0.3333, 0.92, 0.375, 0.88, 0.4167, 0.88, 0.4167, 0.92, 0.375, 0.92, 0.4167, 0.88, 0.4583, 0.88, 0.4583, 0.92, 0.4167, 0.92, 0.4583, 0.88, 0.5, 0.88, 0.5, 0.92, 0.4583, 0.92, 0.5, 0.88, 0.5417, 0.88, 0.5417, 0.92, 0.5, 0.92, 0.5417, 0.88, 0.5833, 0.88, 0.5833, 0.92, 0.5417, 0.92, 0.5833, 0.88, 0.625, 0.88, 0.625, 0.92, 0.5833, 0.92, 0.625, 0.88, 0.6667, 0.88, 0.6667, 0.92, 0.625, 0.92, 0.6667, 0.88, 0.7083, 0.88, 0.7083, 0.92, 0.6667, 0.92, 0.7083, 0.88, 0.75, 0.88, 0.75, 0.92, 0.7083, 0.92, 0.75, 0.88, 0.7917, 0.88, 0.7917, 0.92, 0.75, 0.92, 0.7917, 0.88, 0.8333, 0.88, 0.8333, 0.92, 0.7917, 0.92, 0.8333, 0.88, 0.875, 0.88, 0.875, 0.92, 0.8333, 0.92, 0.875, 0.88, 0.9167, 0.88, 0.9167, 0.92, 0.875, 0.92, 0.9167, 0.88, 0.9583, 0.88, 0.9583, 0.92, 0.9167, 0.92, 0.0, 0.84, 0.04167, 0.84, 0.04167, 0.88, 0.0, 0.88, 0.04167, 0.84, 0.08333, 0.84, 0.08333, 0.88, 0.04167, 0.88, 0.08333, 0.84, 0.125, 0.84, 0.125, 0.88, 0.08333, 0.88, 0.125, 0.84, 0.1667, 0.84, 0.1667, 0.88, 0.125, 0.88, 0.1667, 0.84, 0.2083, 0.84, 0.2083, 0.88, 0.1667, 0.88, 0.2083, 0.84, 0.25, 0.84, 0.25, 0.88, 0.2083, 0.88, 0.25, 0.84, 0.2917, 0.84, 0.2917, 0.88, 0.25, 0.88, 0.2917, 0.84, 0.3333, 0.84, 0.3333, 0.88, 0.2917, 0.88, 0.3333, 0.84, 0.375, 0.84, 0.375, 0.88, 0.3333, 0.88, 0.375, 0.84, 0.4167, 0.84, 0.4167, 0.88, 0.375, 0.88, 0.4167, 0.84, 0.4583, 0.84, 0.4583, 0.88, 0.4167, 0.88, 0.4583, 0.84, 0.5, 0.84, 0.5, 0.88, 0.4583, 0.88, 0.5, 0.84, 0.5417, 0.84, 0.5417, 0.88, 0.5, 0.88, 0.5417, 0.84, 0.5833, 0.84, 0.5833, 0.88, 0.5417, 0.88, 0.5833, 0.84, 0.625, 0.84, 0.625, 0.88, 0.5833, 0.88, 0.625, 0.84, 0.6667, 0.84, 0.6667, 0.88, 0.625, 0.88, 0.6667, 0.84, 0.7083, 0.84, 0.7083, 0.88, 0.6667, 0.88, 0.7083, 0.84, 0.75, 0.84, 0.75, 0.88, 0.7083, 0.88, 0.75, 0.84, 0.7917, 0.84, 0.7917, 0.88, 0.75, 0.88, 0.7917, 0.84, 0.8333, 0.84, 0.8333, 0.88, 0.7917, 0.88, 0.8333, 0.84, 0.875, 0.84, 0.875, 0.88, 0.8333, 0.88, 0.875, 0.84, 0.9167, 0.84, 0.9167, 0.88, 0.875, 0.88, 0.9167, 0.84, 0.9583, 0.84, 0.9583, 0.88, 0.9167, 0.88, 0.0, 0.8, 0.04167, 0.8, 0.04167, 0.84, 0.0, 0.84, 0.04167, 0.8, 0.08333, 0.8, 0.08333, 0.84, 0.04167, 0.84, 0.08333, 0.8, 0.125, 0.8, 0.125, 0.84, 0.08333, 0.84, 0.125, 0.8, 0.1667, 0.8, 0.1667, 0.84, 0.125, 0.84, 0.1667, 0.8, 0.2083, 0.8, 0.2083, 0.84, 0.1667, 0.84, 0.2083, 0.8, 0.25, 0.8, 0.25, 0.84, 0.2083, 0.84, 0.25, 0.8, 0.2917, 0.8, 0.2917, 0.84, 0.25, 0.84, 0.2917, 0.8, 0.3333, 0.8, 0.3333, 0.84, 0.2917, 0.84, 0.3333, 0.8, 0.375, 0.8, 0.375, 0.84, 0.3333, 0.84, 0.375, 0.8, 0.4167, 0.8, 0.4167, 0.84, 0.375, 0.84, 0.4167, 0.8, 0.4583, 0.8, 0.4583, 0.84, 0.4167, 0.84, 0.4583, 0.8, 0.5, 0.8, 0.5, 0.84, 0.4583, 0.84, 0.5, 0.8, 0.5417, 0.8, 0.5417, 0.84, 0.5, 0.84, 0.5417, 0.8, 0.5833, 0.8, 0.5833, 0.84, 0.5417, 0.84, 0.5833, 0.8, 0.625, 0.8, 0.625, 0.84, 0.5833, 0.84, 0.625, 0.8, 0.6667, 0.8, 0.6667, 0.84, 0.625, 0.84, 0.6667, 0.8, 0.7083, 0.8, 0.7083, 0.84, 0.6667, 0.84, 0.7083, 0.8, 0.75, 0.8, 0.75, 0.84, 0.7083, 0.84, 0.75, 0.8, 0.7917, 0.8, 0.7917, 0.84, 0.75, 0.84, 0.7917, 0.8, 0.8333, 0.8, 0.8333, 0.84, 0.7917, 0.84, 0.8333, 0.8, 0.875, 0.8, 0.875, 0.84, 0.8333, 0.84, 0.875, 0.8, 0.9167, 0.8, 0.9167, 0.84, 0.875, 0.84, 0.9167, 0.8, 0.9583, 0.8, 0.9583, 0.84, 0.9167, 0.84, 0.0, 0.76, 0.04167, 0.76, 0.04167, 0.8, 0.0, 0.8, 0.04167, 0.76, 0.08333, 0.76, 0.08333, 0.8, 0.04167, 0.8, 0.08333, 0.76, 0.125, 0.76, 0.125, 0.8, 0.08333, 0.8, 0.125, 0.76, 0.1667, 0.76, 0.1667, 0.8, 0.125, 0.8, 0.1667, 0.76, 0.2083, 0.76, 0.2083, 0.8, 0.1667, 0.8, 0.2083, 0.76, 0.25, 0.76, 0.25, 0.8, 0.2083, 0.8, 0.25, 0.76, 0.2917, 0.76, 0.2917, 0.8, 0.25, 0.8, 0.2917, 0.76, 0.3333, 0.76, 0.3333, 0.8, 0.2917, 0.8, 0.3333, 0.76, 0.375, 0.76, 0.375, 0.8, 0.3333, 0.8, 0.375, 0.76, 0.4167, 0.76, 0.4167, 0.8, 0.375, 0.8, 0.4167, 0.76, 0.4583, 0.76, 0.4583, 0.8, 0.4167, 0.8, 0.4583, 0.76, 0.5, 0.76, 0.5, 0.8, 0.4583, 0.8, 0.5, 0.76, 0.5417, 0.76, 0.5417, 0.8, 0.5, 0.8, 0.5417, 0.76, 0.5833, 0.76, 0.5833, 0.8, 0.5417, 0.8, 0.5833, 0.76, 0.625, 0.76, 0.625, 0.8, 0.5833, 0.8, 0.625, 0.76, 0.6667, 0.76, 0.6667, 0.8, 0.625, 0.8, 0.6667, 0.76, 0.7083, 0.76, 0.7083, 0.8, 0.6667, 0.8, 0.7083, 0.76, 0.75, 0.76, 0.75, 0.8, 0.7083, 0.8, 0.75, 0.76, 0.7917, 0.76, 0.7917, 0.8, 0.75, 0.8, 0.7917, 0.76, 0.8333, 0.76, 0.8333, 0.8, 0.7917, 0.8, 0.8333, 0.76, 0.875, 0.76, 0.875, 0.8, 0.8333, 0.8, 0.875, 0.76, 0.9167, 0.76, 0.9167, 0.8, 0.875, 0.8, 0.9167, 0.76, 0.9583, 0.76, 0.9583, 0.8, 0.9167, 0.8, 0.0, 0.72, 0.04167, 0.72, 0.04167, 0.76, 0.0, 0.76, 0.04167, 0.72, 0.08333, 0.72, 0.08333, 0.76, 0.04167, 0.76, 0.08333, 0.72, 0.125, 0.72, 0.125, 0.76, 0.08333, 0.76, 0.125, 0.72, 0.1667, 0.72, 0.1667, 0.76, 0.125, 0.76, 0.1667, 0.72, 0.2083, 0.72, 0.2083, 0.76, 0.1667, 0.76, 0.2083, 0.72, 0.25, 0.72, 0.25, 0.76, 0.2083, 0.76, 0.25, 0.72, 0.2917, 0.72, 0.2917, 0.76, 0.25, 0.76, 0.2917, 0.72, 0.3333, 0.72, 0.3333, 0.76, 0.2917, 0.76, 0.3333, 0.72, 0.375, 0.72, 0.375, 0.76, 0.3333, 0.76, 0.375, 0.72, 0.4167, 0.72, 0.4167, 0.76, 0.375, 0.76, 0.4167, 0.72, 0.4583, 0.72, 0.4583, 0.76, 0.4167, 0.76, 0.4583, 0.72, 0.5, 0.72, 0.5, 0.76, 0.4583, 0.76, 0.5, 0.72, 0.5417, 0.72, 0.5417, 0.76, 0.5, 0.76, 0.5417, 0.72, 0.5833, 0.72, 0.5833, 0.76, 0.5417, 0.76, 0.5833, 0.72, 0.625, 0.72, 0.625, 0.76, 0.5833, 0.76, 0.625, 0.72, 0.6667, 0.72, 0.6667, 0.76, 0.625, 0.76, 0.6667, 0.72, 0.7083, 0.72, 0.7083, 0.76, 0.6667, 0.76, 0.7083, 0.72, 0.75, 0.72, 0.75, 0.76, 0.7083, 0.76, 0.75, 0.72, 0.7917, 0.72, 0.7917, 0.76, 0.75, 0.76, 0.7917, 0.72, 0.8333, 0.72, 0.8333, 0.76, 0.7917, 0.76, 0.8333, 0.72, 0.875, 0.72, 0.875, 0.76, 0.8333, 0.76, 0.875, 0.72, 0.9167, 0.72, 0.9167, 0.76, 0.875, 0.76, 0.9167, 0.72, 0.9583, 0.72, 0.9583, 0.76, 0.9167, 0.76, 0.0, 0.68, 0.04167, 0.68, 0.04167, 0.72, 0.0, 0.72, 0.04167, 0.68, 0.08333, 0.68, 0.08333, 0.72, 0.04167, 0.72, 0.08333, 0.68, 0.125, 0.68, 0.125, 0.72, 0.08333, 0.72, 0.125, 0.68, 0.1667, 0.68, 0.1667, 0.72, 0.125, 0.72, 0.1667, 0.68, 0.2083, 0.68, 0.2083, 0.72, 0.1667, 0.72, 0.2083, 0.68, 0.25, 0.68, 0.25, 0.72, 0.2083, 0.72, 0.25, 0.68, 0.2917, 0.68, 0.2917, 0.72, 0.25, 0.72, 0.2917, 0.68, 0.3333, 0.68, 0.3333, 0.72, 0.2917, 0.72, 0.3333, 0.68, 0.375, 0.68, 0.375, 0.72, 0.3333, 0.72, 0.375, 0.68, 0.4167, 0.68, 0.4167, 0.72, 0.375, 0.72, 0.4167, 0.68, 0.4583, 0.68, 0.4583, 0.72, 0.4167, 0.72, 0.4583, 0.68, 0.5, 0.68, 0.5, 0.72, 0.4583, 0.72, 0.5, 0.68, 0.5417, 0.68, 0.5417, 0.72, 0.5, 0.72, 0.5417, 0.68, 0.5833, 0.68, 0.5833, 0.72, 0.5417, 0.72, 0.5833, 0.68, 0.625, 0.68, 0.625, 0.72, 0.5833, 0.72, 0.625, 0.68, 0.6667, 0.68, 0.6667, 0.72, 0.625, 0.72, 0.6667, 0.68, 0.7083, 0.68, 0.7083, 0.72, 0.6667, 0.72, 0.7083, 0.68, 0.75, 0.68, 0.75, 0.72, 0.7083, 0.72, 0.75, 0.68, 0.7917, 0.68, 0.7917, 0.72, 0.75, 0.72, 0.7917, 0.68, 0.8333, 0.68, 0.8333, 0.72, 0.7917, 0.72, 0.8333, 0.68, 0.875, 0.68, 0.875, 0.72, 0.8333, 0.72, 0.875, 0.68, 0.9167, 0.68, 0.9167, 0.72, 0.875, 0.72, 0.9167, 0.68, 0.9583, 0.68, 0.9583, 0.72, 0.9167, 0.72, 0.0, 0.64, 0.04167, 0.64, 0.04167, 0.68, 0.0, 0.68, 0.04167, 0.64, 0.08333, 0.64, 0.08333, 0.68, 0.04167, 0.68, 0.08333, 0.64, 0.125, 0.64, 0.125, 0.68, 0.08333, 0.68, 0.125, 0.64, 0.1667, 0.64, 0.1667, 0.68, 0.125, 0.68, 0.1667, 0.64, 0.2083, 0.64, 0.2083, 0.68, 0.1667, 0.68, 0.2083, 0.64, 0.25, 0.64, 0.25, 0.68, 0.2083, 0.68, 0.25, 0.64, 0.2917, 0.64, 0.2917, 0.68, 0.25, 0.68, 0.2917, 0.64, 0.3333, 0.64, 0.3333, 0.68, 0.2917, 0.68, 0.3333, 0.64, 0.375, 0.64, 0.375, 0.68, 0.3333, 0.68, 0.375, 0.64, 0.4167, 0.64, 0.4167, 0.68, 0.375, 0.68, 0.4167, 0.64, 0.4583, 0.64, 0.4583, 0.68, 0.4167, 0.68, 0.4583, 0.64, 0.5, 0.64, 0.5, 0.68, 0.4583, 0.68, 0.5, 0.64, 0.5417, 0.64, 0.5417, 0.68, 0.5, 0.68, 0.5417, 0.64, 0.5833, 0.64, 0.5833, 0.68, 0.5417, 0.68, 0.5833, 0.64, 0.625, 0.64, 0.625, 0.68, 0.5833, 0.68, 0.625, 0.64, 0.6667, 0.64, 0.6667, 0.68, 0.625, 0.68, 0.6667, 0.64, 0.7083, 0.64, 0.7083, 0.68, 0.6667, 0.68, 0.7083, 0.64, 0.75, 0.64, 0.75, 0.68, 0.7083, 0.68, 0.75, 0.64, 0.7917, 0.64, 0.7917, 0.68, 0.75, 0.68, 0.7917, 0.64, 0.8333, 0.64, 0.8333, 0.68, 0.7917, 0.68, 0.8333, 0.64, 0.875, 0.64, 0.875, 0.68, 0.8333, 0.68, 0.875, 0.64, 0.9167, 0.64, 0.9167, 0.68, 0.875, 0.68, 0.9167, 0.64, 0.9583, 0.64, 0.9583, 0.68, 0.9167, 0.68, 0.0, 0.6, 0.04167, 0.6, 0.04167, 0.64, 0.0, 0.64, 0.04167, 0.6, 0.08333, 0.6, 0.08333, 0.64, 0.04167, 0.64, 0.08333, 0.6, 0.125, 0.6, 0.125, 0.64, 0.08333, 0.64, 0.125, 0.6, 0.1667, 0.6, 0.1667, 0.64, 0.125, 0.64, 0.1667, 0.6, 0.2083, 0.6, 0.2083, 0.64, 0.1667, 0.64, 0.2083, 0.6, 0.25, 0.6, 0.25, 0.64, 0.2083, 0.64, 0.25, 0.6, 0.2917, 0.6, 0.2917, 0.64, 0.25, 0.64, 0.2917, 0.6, 0.3333, 0.6, 0.3333, 0.64, 0.2917, 0.64, 0.3333, 0.6, 0.375, 0.6, 0.375, 0.64, 0.3333, 0.64, 0.375, 0.6, 0.4167, 0.6, 0.4167, 0.64, 0.375, 0.64, 0.4167, 0.6, 0.4583, 0.6, 0.4583, 0.64, 0.4167, 0.64, 0.4583, 0.6, 0.5, 0.6, 0.5, 0.64, 0.4583, 0.64, 0.5, 0.6, 0.5417, 0.6, 0.5417, 0.64, 0.5, 0.64, 0.5417, 0.6, 0.5833, 0.6, 0.5833, 0.64, 0.5417, 0.64, 0.5833, 0.6, 0.625, 0.6, 0.625, 0.64, 0.5833, 0.64, 0.625, 0.6, 0.6667, 0.6, 0.6667, 0.64, 0.625, 0.64, 0.6667, 0.6, 0.7083, 0.6, 0.7083, 0.64, 0.6667, 0.64, 0.7083, 0.6, 0.75, 0.6, 0.75, 0.64, 0.7083, 0.64, 0.75, 0.6, 0.7917, 0.6, 0.7917, 0.64, 0.75, 0.64, 0.7917, 0.6, 0.8333, 0.6, 0.8333, 0.64, 0.7917, 0.64, 0.8333, 0.6, 0.875, 0.6, 0.875, 0.64, 0.8333, 0.64, 0.875, 0.6, 0.9167, 0.6, 0.9167, 0.64, 0.875, 0.64, 0.9167, 0.6, 0.9583, 0.6, 0.9583, 0.64, 0.9167, 0.64, 0.0, 0.56, 0.04167, 0.56, 0.04167, 0.6, 0.0, 0.6, 0.04167, 0.56, 0.08333, 0.56, 0.08333, 0.6, 0.04167, 0.6, 0.08333, 0.56, 0.125, 0.56, 0.125, 0.6, 0.08333, 0.6, 0.125, 0.56, 0.1667, 0.56, 0.1667, 0.6, 0.125, 0.6, 0.1667, 0.56, 0.2083, 0.56, 0.2083, 0.6, 0.1667, 0.6, 0.2083, 0.56, 0.25, 0.56, 0.25, 0.6, 0.2083, 0.6, 0.25, 0.56, 0.2917, 0.56, 0.2917, 0.6, 0.25, 0.6, 0.2917, 0.56, 0.3333, 0.56, 0.3333, 0.6, 0.2917, 0.6, 0.3333, 0.56, 0.375, 0.56, 0.375, 0.6, 0.3333, 0.6, 0.375, 0.56, 0.4167, 0.56, 0.4167, 0.6, 0.375, 0.6, 0.4167, 0.56, 0.4583, 0.56, 0.4583, 0.6, 0.4167, 0.6, 0.4583, 0.56, 0.5, 0.56, 0.5, 0.6, 0.4583, 0.6, 0.5, 0.56, 0.5417, 0.56, 0.5417, 0.6, 0.5, 0.6, 0.5417, 0.56, 0.5833, 0.56, 0.5833, 0.6, 0.5417, 0.6, 0.5833, 0.56, 0.625, 0.56, 0.625, 0.6, 0.5833, 0.6, 0.625, 0.56, 0.6667, 0.56, 0.6667, 0.6, 0.625, 0.6, 0.6667, 0.56, 0.7083, 0.56, 0.7083, 0.6, 0.6667, 0.6, 0.7083, 0.56, 0.75, 0.56, 0.75, 0.6, 0.7083, 0.6, 0.75, 0.56, 0.7917, 0.56, 0.7917, 0.6, 0.75, 0.6, 0.7917, 0.56, 0.8333, 0.56, 0.8333, 0.6, 0.7917, 0.6, 0.8333, 0.56, 0.875, 0.56, 0.875, 0.6, 0.8333, 0.6, 0.875, 0.56, 0.9167, 0.56, 0.9167, 0.6, 0.875, 0.6, 0.9167, 0.56, 0.9583, 0.56, 0.9583, 0.6, 0.9167, 0.6, 0.0, 0.52, 0.04167, 0.52, 0.04167, 0.56, 0.0, 0.56, 0.04167, 0.52, 0.08333, 0.52, 0.08333, 0.56, 0.04167, 0.56, 0.08333, 0.52, 0.125, 0.52, 0.125, 0.56, 0.08333, 0.56, 0.125, 0.52, 0.1667, 0.52, 0.1667, 0.56, 0.125, 0.56, 0.1667, 0.52, 0.2083, 0.52, 0.2083, 0.56, 0.1667, 0.56, 0.2083, 0.52, 0.25, 0.52, 0.25, 0.56, 0.2083, 0.56, 0.25, 0.52, 0.2917, 0.52, 0.2917, 0.56, 0.25, 0.56, 0.2917, 0.52, 0.3333, 0.52, 0.3333, 0.56, 0.2917, 0.56, 0.3333, 0.52, 0.375, 0.52, 0.375, 0.56, 0.3333, 0.56, 0.375, 0.52, 0.4167, 0.52, 0.4167, 0.56, 0.375, 0.56, 0.4167, 0.52, 0.4583, 0.52, 0.4583, 0.56, 0.4167, 0.56, 0.4583, 0.52, 0.5, 0.52, 0.5, 0.56, 0.4583, 0.56, 0.5, 0.52, 0.5417, 0.52, 0.5417, 0.56, 0.5, 0.56, 0.5417, 0.52, 0.5833, 0.52, 0.5833, 0.56, 0.5417, 0.56, 0.5833, 0.52, 0.625, 0.52, 0.625, 0.56, 0.5833, 0.56, 0.625, 0.52, 0.6667, 0.52, 0.6667, 0.56, 0.625, 0.56, 0.6667, 0.52, 0.7083, 0.52, 0.7083, 0.56, 0.6667, 0.56, 0.7083, 0.52, 0.75, 0.52, 0.75, 0.56, 0.7083, 0.56, 0.75, 0.52, 0.7917, 0.52, 0.7917, 0.56, 0.75, 0.56, 0.7917, 0.52, 0.8333, 0.52, 0.8333, 0.56, 0.7917, 0.56, 0.8333, 0.52, 0.875, 0.52, 0.875, 0.56, 0.8333, 0.56, 0.875, 0.52, 0.9167, 0.52, 0.9167, 0.56, 0.875, 0.56, 0.9167, 0.52, 0.9583, 0.52, 0.9583, 0.56, 0.9167, 0.56, 0.0, 0.48, 0.04167, 0.48, 0.04167, 0.52, 0.0, 0.52, 0.04167, 0.48, 0.08333, 0.48, 0.08333, 0.52, 0.04167, 0.52, 0.08333, 0.48, 0.125, 0.48, 0.125, 0.52, 0.08333, 0.52, 0.125, 0.48, 0.1667, 0.48, 0.1667, 0.52, 0.125, 0.52, 0.1667, 0.48, 0.2083, 0.48, 0.2083, 0.52, 0.1667, 0.52, 0.2083, 0.48, 0.25, 0.48, 0.25, 0.52, 0.2083, 0.52, 0.25, 0.48, 0.2917, 0.48, 0.2917, 0.52, 0.25, 0.52, 0.2917, 0.48, 0.3333, 0.48, 0.3333, 0.52, 0.2917, 0.52, 0.3333, 0.48, 0.375, 0.48, 0.375, 0.52, 0.3333, 0.52, 0.375, 0.48, 0.4167, 0.48, 0.4167, 0.52, 0.375, 0.52, 0.4167, 0.48, 0.4583, 0.48, 0.4583, 0.52, 0.4167, 0.52, 0.4583, 0.48, 0.5, 0.48, 0.5, 0.52, 0.4583, 0.52, 0.5, 0.48, 0.5417, 0.48, 0.5417, 0.52, 0.5, 0.52, 0.5417, 0.48, 0.5833, 0.48, 0.5833, 0.52, 0.5417, 0.52, 0.5833, 0.48, 0.625, 0.48, 0.625, 0.52, 0.5833, 0.52, 0.625, 0.48, 0.6667, 0.48, 0.6667, 0.52, 0.625, 0.52, 0.6667, 0.48, 0.7083, 0.48, 0.7083, 0.52, 0.6667, 0.52, 0.7083, 0.48, 0.75, 0.48, 0.75, 0.52, 0.7083, 0.52, 0.75, 0.48, 0.7917, 0.48, 0.7917, 0.52, 0.75, 0.52, 0.7917, 0.48, 0.8333, 0.48, 0.8333, 0.52, 0.7917, 0.52, 0.8333, 0.48, 0.875, 0.48, 0.875, 0.52, 0.8333, 0.52, 0.875, 0.48, 0.9167, 0.48, 0.9167, 0.52, 0.875, 0.52, 0.9167, 0.48, 0.9583, 0.48, 0.9583, 0.52, 0.9167, 0.52, 0.0, 0.44, 0.04167, 0.44, 0.04167, 0.48, 0.0, 0.48, 0.04167, 0.44, 0.08333, 0.44, 0.08333, 0.48, 0.04167, 0.48, 0.08333, 0.44, 0.125, 0.44, 0.125, 0.48, 0.08333, 0.48, 0.125, 0.44, 0.1667, 0.44, 0.1667, 0.48, 0.125, 0.48, 0.1667, 0.44, 0.2083, 0.44, 0.2083, 0.48, 0.1667, 0.48, 0.2083, 0.44, 0.25, 0.44, 0.25, 0.48, 0.2083, 0.48, 0.25, 0.44, 0.2917, 0.44, 0.2917, 0.48, 0.25, 0.48, 0.2917, 0.44, 0.3333, 0.44, 0.3333, 0.48, 0.2917, 0.48, 0.3333, 0.44, 0.375, 0.44, 0.375, 0.48, 0.3333, 0.48, 0.375, 0.44, 0.4167, 0.44, 0.4167, 0.48, 0.375, 0.48, 0.4167, 0.44, 0.4583, 0.44, 0.4583, 0.48, 0.4167, 0.48, 0.4583, 0.44, 0.5, 0.44, 0.5, 0.48, 0.4583, 0.48, 0.5, 0.44, 0.5417, 0.44, 0.5417, 0.48, 0.5, 0.48, 0.5417, 0.44, 0.5833, 0.44, 0.5833, 0.48, 0.5417, 0.48, 0.5833, 0.44, 0.625, 0.44, 0.625, 0.48, 0.5833, 0.48, 0.625, 0.44, 0.6667, 0.44, 0.6667, 0.48, 0.625, 0.48, 0.6667, 0.44, 0.7083, 0.44, 0.7083, 0.48, 0.6667, 0.48, 0.7083, 0.44, 0.75, 0.44, 0.75, 0.48, 0.7083, 0.48, 0.75, 0.44, 0.7917, 0.44, 0.7917, 0.48, 0.75, 0.48, 0.7917, 0.44, 0.8333, 0.44, 0.8333, 0.48, 0.7917, 0.48, 0.8333, 0.44, 0.875, 0.44, 0.875, 0.48, 0.8333, 0.48, 0.875, 0.44, 0.9167, 0.44, 0.9167, 0.48, 0.875, 0.48, 0.9167, 0.44, 0.9583, 0.44, 0.9583, 0.48, 0.9167, 0.48, 0.0, 0.4, 0.04167, 0.4, 0.04167, 0.44, 0.0, 0.44, 0.04167, 0.4, 0.08333, 0.4, 0.08333, 0.44, 0.04167, 0.44, 0.08333, 0.4, 0.125, 0.4, 0.125, 0.44, 0.08333, 0.44, 0.125, 0.4, 0.1667, 0.4, 0.1667, 0.44, 0.125, 0.44, 0.1667, 0.4, 0.2083, 0.4, 0.2083, 0.44, 0.1667, 0.44, 0.2083, 0.4, 0.25, 0.4, 0.25, 0.44, 0.2083, 0.44, 0.25, 0.4, 0.2917, 0.4, 0.2917, 0.44, 0.25, 0.44, 0.2917, 0.4, 0.3333, 0.4, 0.3333, 0.44, 0.2917, 0.44, 0.3333, 0.4, 0.375, 0.4, 0.375, 0.44, 0.3333, 0.44, 0.375, 0.4, 0.4167, 0.4, 0.4167, 0.44, 0.375, 0.44, 0.4167, 0.4, 0.4583, 0.4, 0.4583, 0.44, 0.4167, 0.44, 0.4583, 0.4, 0.5, 0.4, 0.5, 0.44, 0.4583, 0.44, 0.5, 0.4, 0.5417, 0.4, 0.5417, 0.44, 0.5, 0.44, 0.5417, 0.4, 0.5833, 0.4, 0.5833, 0.44, 0.5417, 0.44, 0.5833, 0.4, 0.625, 0.4, 0.625, 0.44, 0.5833, 0.44, 0.625, 0.4, 0.6667, 0.4, 0.6667, 0.44, 0.625, 0.44, 0.6667, 0.4, 0.7083, 0.4, 0.7083, 0.44, 0.6667, 0.44, 0.7083, 0.4, 0.75, 0.4, 0.75, 0.44, 0.7083, 0.44, 0.75, 0.4, 0.7917, 0.4, 0.7917, 0.44, 0.75, 0.44, 0.7917, 0.4, 0.8333, 0.4, 0.8333, 0.44, 0.7917, 0.44, 0.8333, 0.4, 0.875, 0.4, 0.875, 0.44, 0.8333, 0.44, 0.875, 0.4, 0.9167, 0.4, 0.9167, 0.44, 0.875, 0.44, 0.9167, 0.4, 0.9583, 0.4, 0.9583, 0.44, 0.9167, 0.44, 0.0, 0.36, 0.04167, 0.36, 0.04167, 0.4, 0.0, 0.4, 0.04167, 0.36, 0.08333, 0.36, 0.08333, 0.4, 0.04167, 0.4, 0.08333, 0.36, 0.125, 0.36, 0.125, 0.4, 0.08333, 0.4, 0.125, 0.36, 0.1667, 0.36, 0.1667, 0.4, 0.125, 0.4, 0.1667, 0.36, 0.2083, 0.36, 0.2083, 0.4, 0.1667, 0.4, 0.2083, 0.36, 0.25, 0.36, 0.25, 0.4, 0.2083, 0.4, 0.25, 0.36, 0.2917, 0.36, 0.2917, 0.4, 0.25, 0.4, 0.2917, 0.36, 0.3333, 0.36, 0.3333, 0.4, 0.2917, 0.4, 0.3333, 0.36, 0.375, 0.36, 0.375, 0.4, 0.3333, 0.4, 0.375, 0.36, 0.4167, 0.36, 0.4167, 0.4, 0.375, 0.4, 0.4167, 0.36, 0.4583, 0.36, 0.4583, 0.4, 0.4167, 0.4, 0.4583, 0.36, 0.5, 0.36, 0.5, 0.4, 0.4583, 0.4, 0.5, 0.36, 0.5417, 0.36, 0.5417, 0.4, 0.5, 0.4, 0.5417, 0.36, 0.5833, 0.36, 0.5833, 0.4, 0.5417, 0.4, 0.5833, 0.36, 0.625, 0.36, 0.625, 0.4, 0.5833, 0.4, 0.625, 0.36, 0.6667, 0.36, 0.6667, 0.4, 0.625, 0.4, 0.6667, 0.36, 0.7083, 0.36, 0.7083, 0.4, 0.6667, 0.4, 0.7083, 0.36, 0.75, 0.36, 0.75, 0.4, 0.7083, 0.4, 0.75, 0.36, 0.7917, 0.36, 0.7917, 0.4, 0.75, 0.4, 0.7917, 0.36, 0.8333, 0.36, 0.8333, 0.4, 0.7917, 0.4, 0.8333, 0.36, 0.875, 0.36, 0.875, 0.4, 0.8333, 0.4, 0.875, 0.36, 0.9167, 0.36, 0.9167, 0.4, 0.875, 0.4, 0.9167, 0.36, 0.9583, 0.36, 0.9583, 0.4, 0.9167, 0.4, 0.0, 0.32, 0.04167, 0.32, 0.04167, 0.36, 0.0, 0.36, 0.04167, 0.32, 0.08333, 0.32, 0.08333, 0.36, 0.04167, 0.36, 0.08333, 0.32, 0.125, 0.32, 0.125, 0.36, 0.08333, 0.36, 0.125, 0.32, 0.1667, 0.32, 0.1667, 0.36, 0.125, 0.36, 0.1667, 0.32, 0.2083, 0.32, 0.2083, 0.36, 0.1667, 0.36, 0.2083, 0.32, 0.25, 0.32, 0.25, 0.36, 0.2083, 0.36, 0.25, 0.32, 0.2917, 0.32, 0.2917, 0.36, 0.25, 0.36, 0.2917, 0.32, 0.3333, 0.32, 0.3333, 0.36, 0.2917, 0.36, 0.3333, 0.32, 0.375, 0.32, 0.375, 0.36, 0.3333, 0.36, 0.375, 0.32, 0.4167, 0.32, 0.4167, 0.36, 0.375, 0.36, 0.4167, 0.32, 0.4583, 0.32, 0.4583, 0.36, 0.4167, 0.36, 0.4583, 0.32, 0.5, 0.32, 0.5, 0.36, 0.4583, 0.36, 0.5, 0.32, 0.5417, 0.32, 0.5417, 0.36, 0.5, 0.36, 0.5417, 0.32, 0.5833, 0.32, 0.5833, 0.36, 0.5417, 0.36, 0.5833, 0.32, 0.625, 0.32, 0.625, 0.36, 0.5833, 0.36, 0.625, 0.32, 0.6667, 0.32, 0.6667, 0.36, 0.625, 0.36, 0.6667, 0.32, 0.7083, 0.32, 0.7083, 0.36, 0.6667, 0.36, 0.7083, 0.32, 0.75, 0.32, 0.75, 0.36, 0.7083, 0.36, 0.75, 0.32, 0.7917, 0.32, 0.7917, 0.36, 0.75, 0.36, 0.7917, 0.32, 0.8333, 0.32, 0.8333, 0.36, 0.7917, 0.36, 0.8333, 0.32, 0.875, 0.32, 0.875, 0.36, 0.8333, 0.36, 0.875, 0.32, 0.9167, 0.32, 0.9167, 0.36, 0.875, 0.36, 0.9167, 0.32, 0.9583, 0.32, 0.9583, 0.36, 0.9167, 0.36, 0.0, 0.28, 0.04167, 0.28, 0.04167, 0.32, 0.0, 0.32, 0.04167, 0.28, 0.08333, 0.28, 0.08333, 0.32, 0.04167, 0.32, 0.08333, 0.28, 0.125, 0.28, 0.125, 0.32, 0.08333, 0.32, 0.125, 0.28, 0.1667, 0.28, 0.1667, 0.32, 0.125, 0.32, 0.1667, 0.28, 0.2083, 0.28, 0.2083, 0.32, 0.1667, 0.32, 0.2083, 0.28, 0.25, 0.28, 0.25, 0.32, 0.2083, 0.32, 0.25, 0.28, 0.2917, 0.28, 0.2917, 0.32, 0.25, 0.32, 0.2917, 0.28, 0.3333, 0.28, 0.3333, 0.32, 0.2917, 0.32, 0.3333, 0.28, 0.375, 0.28, 0.375, 0.32, 0.3333, 0.32, 0.375, 0.28, 0.4167, 0.28, 0.4167, 0.32, 0.375, 0.32, 0.4167, 0.28, 0.4583, 0.28, 0.4583, 0.32, 0.4167, 0.32, 0.4583, 0.28, 0.5, 0.28, 0.5, 0.32, 0.4583, 0.32, 0.5, 0.28, 0.5417, 0.28, 0.5417, 0.32, 0.5, 0.32, 0.5417, 0.28, 0.5833, 0.28, 0.5833, 0.32, 0.5417, 0.32, 0.5833, 0.28, 0.625, 0.28, 0.625, 0.32, 0.5833, 0.32, 0.625, 0.28, 0.6667, 0.28, 0.6667, 0.32, 0.625, 0.32, 0.6667, 0.28, 0.7083, 0.28, 0.7083, 0.32, 0.6667, 0.32, 0.7083, 0.28, 0.75, 0.28, 0.75, 0.32, 0.7083, 0.32, 0.75, 0.28, 0.7917, 0.28, 0.7917, 0.32, 0.75, 0.32, 0.7917, 0.28, 0.8333, 0.28, 0.8333, 0.32, 0.7917, 0.32, 0.8333, 0.28, 0.875, 0.28, 0.875, 0.32, 0.8333, 0.32, 0.875, 0.28, 0.9167, 0.28, 0.9167, 0.32, 0.875, 0.32, 0.9167, 0.28, 0.9583, 0.28, 0.9583, 0.32, 0.9167, 0.32, 0.0, 0.24, 0.04167, 0.24, 0.04167, 0.28, 0.0, 0.28, 0.04167, 0.24, 0.08333, 0.24, 0.08333, 0.28, 0.04167, 0.28, 0.08333, 0.24, 0.125, 0.24, 0.125, 0.28, 0.08333, 0.28, 0.125, 0.24, 0.1667, 0.24, 0.1667, 0.28, 0.125, 0.28, 0.1667, 0.24, 0.2083, 0.24, 0.2083, 0.28, 0.1667, 0.28, 0.2083, 0.24, 0.25, 0.24, 0.25, 0.28, 0.2083, 0.28, 0.25, 0.24, 0.2917, 0.24, 0.2917, 0.28, 0.25, 0.28, 0.2917, 0.24, 0.3333, 0.24, 0.3333, 0.28, 0.2917, 0.28, 0.3333, 0.24, 0.375, 0.24, 0.375, 0.28, 0.3333, 0.28, 0.375, 0.24, 0.4167, 0.24, 0.4167, 0.28, 0.375, 0.28, 0.4167, 0.24, 0.4583, 0.24, 0.4583, 0.28, 0.4167, 0.28, 0.4583, 0.24, 0.5, 0.24, 0.5, 0.28, 0.4583, 0.28, 0.5, 0.24, 0.5417, 0.24, 0.5417, 0.28, 0.5, 0.28, 0.5417, 0.24, 0.5833, 0.24, 0.5833, 0.28, 0.5417, 0.28, 0.5833, 0.24, 0.625, 0.24, 0.625, 0.28, 0.5833, 0.28, 0.625, 0.24, 0.6667, 0.24, 0.6667, 0.28, 0.625, 0.28, 0.6667, 0.24, 0.7083, 0.24, 0.7083, 0.28, 0.6667, 0.28, 0.7083, 0.24, 0.75, 0.24, 0.75, 0.28, 0.7083, 0.28, 0.75, 0.24, 0.7917, 0.24, 0.7917, 0.28, 0.75, 0.28, 0.7917, 0.24, 0.8333, 0.24, 0.8333, 0.28, 0.7917, 0.28, 0.8333, 0.24, 0.875, 0.24, 0.875, 0.28, 0.8333, 0.28, 0.875, 0.24, 0.9167, 0.24, 0.9167, 0.28, 0.875, 0.28, 0.9167, 0.24, 0.9583, 0.24, 0.9583, 0.28, 0.9167, 0.28, 0.0, 0.2, 0.04167, 0.2, 0.04167, 0.24, 0.0, 0.24, 0.04167, 0.2, 0.08333, 0.2, 0.08333, 0.24, 0.04167, 0.24, 0.08333, 0.2, 0.125, 0.2, 0.125, 0.24, 0.08333, 0.24, 0.125, 0.2, 0.1667, 0.2, 0.1667, 0.24, 0.125, 0.24, 0.1667, 0.2, 0.2083, 0.2, 0.2083, 0.24, 0.1667, 0.24, 0.2083, 0.2, 0.25, 0.2, 0.25, 0.24, 0.2083, 0.24, 0.25, 0.2, 0.2917, 0.2, 0.2917, 0.24, 0.25, 0.24, 0.2917, 0.2, 0.3333, 0.2, 0.3333, 0.24, 0.2917, 0.24, 0.3333, 0.2, 0.375, 0.2, 0.375, 0.24, 0.3333, 0.24, 0.375, 0.2, 0.4167, 0.2, 0.4167, 0.24, 0.375, 0.24, 0.4167, 0.2, 0.4583, 0.2, 0.4583, 0.24, 0.4167, 0.24, 0.4583, 0.2, 0.5, 0.2, 0.5, 0.24, 0.4583, 0.24, 0.5, 0.2, 0.5417, 0.2, 0.5417, 0.24, 0.5, 0.24, 0.5417, 0.2, 0.5833, 0.2, 0.5833, 0.24, 0.5417, 0.24, 0.5833, 0.2, 0.625, 0.2, 0.625, 0.24, 0.5833, 0.24, 0.625, 0.2, 0.6667, 0.2, 0.6667, 0.24, 0.625, 0.24, 0.6667, 0.2, 0.7083, 0.2, 0.7083, 0.24, 0.6667, 0.24, 0.7083, 0.2, 0.75, 0.2, 0.75, 0.24, 0.7083, 0.24, 0.75, 0.2, 0.7917, 0.2, 0.7917, 0.24, 0.75, 0.24, 0.7917, 0.2, 0.8333, 0.2, 0.8333, 0.24, 0.7917, 0.24, 0.8333, 0.2, 0.875, 0.2, 0.875, 0.24, 0.8333, 0.24, 0.875, 0.2, 0.9167, 0.2, 0.9167, 0.24, 0.875, 0.24, 0.9167, 0.2, 0.9583, 0.2, 0.9583, 0.24, 0.9167, 0.24, 0.0, 0.16, 0.04167, 0.16, 0.04167, 0.2, 0.0, 0.2, 0.04167, 0.16, 0.08333, 0.16, 0.08333, 0.2, 0.04167, 0.2, 0.08333, 0.16, 0.125, 0.16, 0.125, 0.2, 0.08333, 0.2, 0.125, 0.16, 0.1667, 0.16, 0.1667, 0.2, 0.125, 0.2, 0.1667, 0.16, 0.2083, 0.16, 0.2083, 0.2, 0.1667, 0.2, 0.2083, 0.16, 0.25, 0.16, 0.25, 0.2, 0.2083, 0.2, 0.25, 0.16, 0.2917, 0.16, 0.2917, 0.2, 0.25, 0.2, 0.2917, 0.16, 0.3333, 0.16, 0.3333, 0.2, 0.2917, 0.2, 0.3333, 0.16, 0.375, 0.16, 0.375, 0.2, 0.3333, 0.2, 0.375, 0.16, 0.4167, 0.16, 0.4167, 0.2, 0.375, 0.2, 0.4167, 0.16, 0.4583, 0.16, 0.4583, 0.2, 0.4167, 0.2, 0.4583, 0.16, 0.5, 0.16, 0.5, 0.2, 0.4583, 0.2, 0.5, 0.16, 0.5417, 0.16, 0.5417, 0.2, 0.5, 0.2, 0.5417, 0.16, 0.5833, 0.16, 0.5833, 0.2, 0.5417, 0.2, 0.5833, 0.16, 0.625, 0.16, 0.625, 0.2, 0.5833, 0.2, 0.625, 0.16, 0.6667, 0.16, 0.6667, 0.2, 0.625, 0.2, 0.6667, 0.16, 0.7083, 0.16, 0.7083, 0.2, 0.6667, 0.2, 0.7083, 0.16, 0.75, 0.16, 0.75, 0.2, 0.7083, 0.2, 0.75, 0.16, 0.7917, 0.16, 0.7917, 0.2, 0.75, 0.2, 0.7917, 0.16, 0.8333, 0.16, 0.8333, 0.2, 0.7917, 0.2, 0.8333, 0.16, 0.875, 0.16, 0.875, 0.2, 0.8333, 0.2, 0.875, 0.16, 0.9167, 0.16, 0.9167, 0.2, 0.875, 0.2, 0.9167, 0.16, 0.9583, 0.16, 0.9583, 0.2, 0.9167, 0.2, 0.0, 0.12, 0.04167, 0.12, 0.04167, 0.16, 0.0, 0.16, 0.04167, 0.12, 0.08333, 0.12, 0.08333, 0.16, 0.04167, 0.16, 0.08333, 0.12, 0.125, 0.12, 0.125, 0.16, 0.08333, 0.16, 0.125, 0.12, 0.1667, 0.12, 0.1667, 0.16, 0.125, 0.16, 0.1667, 0.12, 0.2083, 0.12, 0.2083, 0.16, 0.1667, 0.16, 0.2083, 0.12, 0.25, 0.12, 0.25, 0.16, 0.2083, 0.16, 0.25, 0.12, 0.2917, 0.12, 0.2917, 0.16, 0.25, 0.16, 0.2917, 0.12, 0.3333, 0.12, 0.3333, 0.16, 0.2917, 0.16, 0.3333, 0.12, 0.375, 0.12, 0.375, 0.16, 0.3333, 0.16, 0.375, 0.12, 0.4167, 0.12, 0.4167, 0.16, 0.375, 0.16, 0.4167, 0.12, 0.4583, 0.12, 0.4583, 0.16, 0.4167, 0.16, 0.4583, 0.12, 0.5, 0.12, 0.5, 0.16, 0.4583, 0.16, 0.5, 0.12, 0.5417, 0.12, 0.5417, 0.16, 0.5, 0.16, 0.5417, 0.12, 0.5833, 0.12, 0.5833, 0.16, 0.5417, 0.16, 0.5833, 0.12, 0.625, 0.12, 0.625, 0.16, 0.5833, 0.16, 0.625, 0.12, 0.6667, 0.12, 0.6667, 0.16, 0.625, 0.16, 0.6667, 0.12, 0.7083, 0.12, 0.7083, 0.16, 0.6667, 0.16, 0.7083, 0.12, 0.75, 0.12, 0.75, 0.16, 0.7083, 0.16, 0.75, 0.12, 0.7917, 0.12, 0.7917, 0.16, 0.75, 0.16, 0.7917, 0.12, 0.8333, 0.12, 0.8333, 0.16, 0.7917, 0.16, 0.8333, 0.12, 0.875, 0.12, 0.875, 0.16, 0.8333, 0.16, 0.875, 0.12, 0.9167, 0.12, 0.9167, 0.16, 0.875, 0.16, 0.9167, 0.12, 0.9583, 0.12, 0.9583, 0.16, 0.9167, 0.16, 0.0, 0.08, 0.04167, 0.08, 0.04167, 0.12, 0.0, 0.12, 0.04167, 0.08, 0.08333, 0.08, 0.08333, 0.12, 0.04167, 0.12, 0.08333, 0.08, 0.125, 0.08, 0.125, 0.12, 0.08333, 0.12, 0.125, 0.08, 0.1667, 0.08, 0.1667, 0.12, 0.125, 0.12, 0.1667, 0.08, 0.2083, 0.08, 0.2083, 0.12, 0.1667, 0.12, 0.2083, 0.08, 0.25, 0.08, 0.25, 0.12, 0.2083, 0.12, 0.25, 0.08, 0.2917, 0.08, 0.2917, 0.12, 0.25, 0.12, 0.2917, 0.08, 0.3333, 0.08, 0.3333, 0.12, 0.2917, 0.12, 0.3333, 0.08, 0.375, 0.08, 0.375, 0.12, 0.3333, 0.12, 0.375, 0.08, 0.4167, 0.08, 0.4167, 0.12, 0.375, 0.12, 0.4167, 0.08, 0.4583, 0.08, 0.4583, 0.12, 0.4167, 0.12, 0.4583, 0.08, 0.5, 0.08, 0.5, 0.12, 0.4583, 0.12, 0.5, 0.08, 0.5417, 0.08, 0.5417, 0.12, 0.5, 0.12, 0.5417, 0.08, 0.5833, 0.08, 0.5833, 0.12, 0.5417, 0.12, 0.5833, 0.08, 0.625, 0.08, 0.625, 0.12, 0.5833, 0.12, 0.625, 0.08, 0.6667, 0.08, 0.6667, 0.12, 0.625, 0.12, 0.6667, 0.08, 0.7083, 0.08, 0.7083, 0.12, 0.6667, 0.12, 0.7083, 0.08, 0.75, 0.08, 0.75, 0.12, 0.7083, 0.12, 0.75, 0.08, 0.7917, 0.08, 0.7917, 0.12, 0.75, 0.12, 0.7917, 0.08, 0.8333, 0.08, 0.8333, 0.12, 0.7917, 0.12, 0.8333, 0.08, 0.875, 0.08, 0.875, 0.12, 0.8333, 0.12, 0.875, 0.08, 0.9167, 0.08, 0.9167, 0.12, 0.875, 0.12, 0.9167, 0.08, 0.9583, 0.08, 0.9583, 0.12, 0.9167, 0.12, 0.0, 0.04, 0.04167, 0.04, 0.04167, 0.08, 0.0, 0.08, 0.04167, 0.04, 0.08333, 0.04, 0.08333, 0.08, 0.04167, 0.08, 0.08333, 0.04, 0.125, 0.04, 0.125, 0.08, 0.08333, 0.08, 0.125, 0.04, 0.1667, 0.04, 0.1667, 0.08, 0.125, 0.08, 0.1667, 0.04, 0.2083, 0.04, 0.2083, 0.08, 0.1667, 0.08, 0.2083, 0.04, 0.25, 0.04, 0.25, 0.08, 0.2083, 0.08, 0.25, 0.04, 0.2917, 0.04, 0.2917, 0.08, 0.25, 0.08, 0.2917, 0.04, 0.3333, 0.04, 0.3333, 0.08, 0.2917, 0.08, 0.3333, 0.04, 0.375, 0.04, 0.375, 0.08, 0.3333, 0.08, 0.375, 0.04, 0.4167, 0.04, 0.4167, 0.08, 0.375, 0.08, 0.4167, 0.04, 0.4583, 0.04, 0.4583, 0.08, 0.4167, 0.08, 0.4583, 0.04, 0.5, 0.04, 0.5, 0.08, 0.4583, 0.08, 0.5, 0.04, 0.5417, 0.04, 0.5417, 0.08, 0.5, 0.08, 0.5417, 0.04, 0.5833, 0.04, 0.5833, 0.08, 0.5417, 0.08, 0.5833, 0.04, 0.625, 0.04, 0.625, 0.08, 0.5833, 0.08, 0.625, 0.04, 0.6667, 0.04, 0.6667, 0.08, 0.625, 0.08, 0.6667, 0.04, 0.7083, 0.04, 0.7083, 0.08, 0.6667, 0.08, 0.7083, 0.04, 0.75, 0.04, 0.75, 0.08, 0.7083, 0.08, 0.75, 0.04, 0.7917, 0.04, 0.7917, 0.08, 0.75, 0.08, 0.7917, 0.04, 0.8333, 0.04, 0.8333, 0.08, 0.7917, 0.08, 0.8333, 0.04, 0.875, 0.04, 0.875, 0.08, 0.8333, 0.08, 0.875, 0.04, 0.9167, 0.04, 0.9167, 0.08, 0.875, 0.08, 0.9167, 0.04, 0.9583, 0.04, 0.9583, 0.08, 0.9167, 0.08, 0.0, 0.0, 0.04167, 0.0, 0.04167, 0.04, 0.0, 0.04, 0.04167, 0.0, 0.08333, 0.0, 0.08333, 0.04, 0.04167, 0.04, 0.08333, 0.0, 0.125, 0.0, 0.125, 0.04, 0.08333, 0.04, 0.125, 0.0, 0.1667, 0.0, 0.1667, 0.04, 0.125, 0.04, 0.1667, 0.0, 0.2083, 0.0, 0.2083, 0.04, 0.1667, 0.04, 0.2083, 0.0, 0.25, 0.0, 0.25, 0.04, 0.2083, 0.04, 0.25, 0.0, 0.2917, 0.0, 0.2917, 0.04, 0.25, 0.04, 0.2917, 0.0, 0.3333, 0.0, 0.3333, 0.04, 0.2917, 0.04, 0.3333, 0.0, 0.375, 0.0, 0.375, 0.04, 0.3333, 0.04, 0.375, 0.0, 0.4167, 0.0, 0.4167, 0.04, 0.375, 0.04, 0.4167, 0.0, 0.4583, 0.0, 0.4583, 0.04, 0.4167, 0.04, 0.4583, 0.0, 0.5, 0.0, 0.5, 0.04, 0.4583, 0.04, 0.5, 0.0, 0.5417, 0.0, 0.5417, 0.04, 0.5, 0.04, 0.5417, 0.0, 0.5833, 0.0, 0.5833, 0.04, 0.5417, 0.04, 0.5833, 0.0, 0.625, 0.0, 0.625, 0.04, 0.5833, 0.04, 0.625, 0.0, 0.6667, 0.0, 0.6667, 0.04, 0.625, 0.04, 0.6667, 0.0, 0.7083, 0.0, 0.7083, 0.04, 0.6667, 0.04, 0.7083, 0.0, 0.75, 0.0, 0.75, 0.04, 0.7083, 0.04, 0.75, 0.0, 0.7917, 0.0, 0.7917, 0.04, 0.75, 0.04, 0.7917, 0.0, 0.8333, 0.0, 0.8333, 0.04, 0.7917, 0.04, 0.8333, 0.0, 0.875, 0.0, 0.875, 0.04, 0.8333, 0.04, 0.875, 0.0, 0.9167, 0.0, 0.9167, 0.04, 0.875, 0.04, 0.9167, 0.0, 0.9583, 0.0, 0.9583, 0.04, 0.9167, 0.04, 0.0, 0.96, 0.04167, 0.96, 0.04167, 1.0, 0.0, 1.0, 0.04167, 0.96, 0.08333, 0.96, 0.08333, 1.0, 0.04167, 1.0, 0.08333, 0.96, 0.125, 0.96, 0.125, 1.0, 0.08333, 1.0, 0.125, 0.96, 0.1667, 0.96, 0.1667, 1.0, 0.125, 1.0, 0.1667, 0.96, 0.2083, 0.96, 0.2083, 1.0, 0.1667, 1.0, 0.2083, 0.96, 0.25, 0.96, 0.25, 1.0, 0.2083, 1.0, 0.25, 0.96, 0.2917, 0.96, 0.2917, 1.0, 0.25, 1.0, 0.2917, 0.96, 0.3333, 0.96, 0.3333, 1.0, 0.2917, 1.0, 0.3333, 0.96, 0.375, 0.96, 0.375, 1.0, 0.3333, 1.0, 0.375, 0.96, 0.4167, 0.96, 0.4167, 1.0, 0.375, 1.0, 0.4167, 0.96, 0.4583, 0.96, 0.4583, 1.0, 0.4167, 1.0, 0.4583, 0.96, 0.5, 0.96, 0.5, 1.0, 0.4583, 1.0, 0.5, 0.96, 0.5417, 0.96, 0.5417, 1.0, 0.5, 1.0, 0.5417, 0.96, 0.5833, 0.96, 0.5833, 1.0, 0.5417, 1.0, 0.5833, 0.96, 0.625, 0.96, 0.625, 1.0, 0.5833, 1.0, 0.625, 0.96, 0.6667, 0.96, 0.6667, 1.0, 0.625, 1.0, 0.6667, 0.96, 0.7083, 0.96, 0.7083, 1.0, 0.6667, 1.0, 0.7083, 0.96, 0.75, 0.96, 0.75, 1.0, 0.7083, 1.0, 0.75, 0.96, 0.7917, 0.96, 0.7917, 1.0, 0.75, 1.0, 0.7917, 0.96, 0.8333, 0.96, 0.8333, 1.0, 0.7917, 1.0, 0.8333, 0.96, 0.875, 0.96, 0.875, 1.0, 0.8333, 1.0, 0.875, 0.96, 0.9167, 0.96, 0.9167, 1.0, 0.875, 1.0, 0.9167, 0.96, 0.9583, 0.96, 0.9583, 1.0, 0.9167, 1.0])
me_plane.use_remesh_fix_poles = True
me_plane.use_remesh_preserve_attributes = False
me_plane.use_mirror_vertex_groups = False
me_plane.update()

# ---- objects
ob_plane = bpy.data.objects.new('Plane', me_plane)

# ---- transforms, parenting, visibility, modifiers, constraints
ob_plane.location = (0.0, 0.0, 0.0)
ob_plane.lineart.crease_threshold = 0.0

# ---- collection membership
col_collection.objects.link(ob_plane)

# ---- scene / render settings (as saved in the file)
scene.frame_start = 1; scene.frame_end = 250; scene.frame_set(1)
scene.render.engine = 'BLENDER_EEVEE_NEXT'
scene.cycles.use_denoising = False
scene.cycles.samples = 128
scene.cycles.sampling_pattern = 'TABULATED_SOBOL'
scene.cycles.use_adaptive_sampling = False
scene.cycles.use_light_tree = False
scene.view_settings.view_transform = 'Filmic'
bpy.context.view_layer.update()

# ---- added for rendering (the .blend has no active camera and no usable light): camera, sun
cam_auto = bpy.data.cameras.new('AutoCamera')
cam_auto.lens = 50.0
cam_auto.sensor_width = 36.0
cam_auto.clip_end = 1207.71
ob_auto_camera = bpy.data.objects.new('AutoCamera', cam_auto)
scene.collection.objects.link(ob_auto_camera)
ob_auto_camera.location = (68.6687, -82.5789, 63.9618)
ob_auto_camera.rotation_euler = (1.09748, -7.21219e-08, 0.694738)
scene.camera = ob_auto_camera
light_auto_sun = bpy.data.lights.new('AutoSun', 'SUN')
light_auto_sun.energy = 3.0
light_auto_sun.angle = 0.0523599
ob_auto_sun = bpy.data.objects.new('AutoSun', light_auto_sun)
scene.collection.objects.link(ob_auto_sun)
ob_auto_sun.rotation_euler = (0.872665, 0.174533, 0.523599)
bpy.context.view_layer.update()
